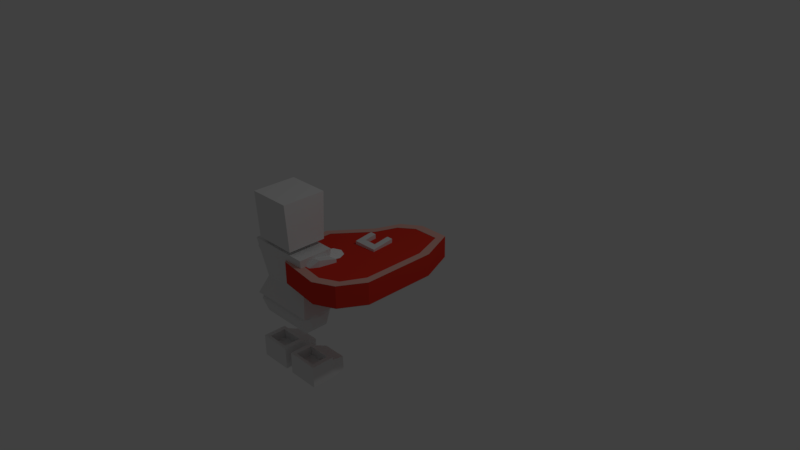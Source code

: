 # Source: untitled.blend  (saved by Blender 2.77.0; exported with 4.5.12 LTS)
import bpy
from mathutils import Matrix  # noqa: F401  (used for matrix-valued properties, if any)

bpy.ops.wm.read_factory_settings(use_empty=True)
scene = bpy.context.scene
scene.name = 'Scene'

# ---- collections
col_collection_1 = bpy.data.collections.new('Collection 1'); scene.collection.children.link(col_collection_1)

# ---- materials (node trees are filled in below, after node groups)
mat_none = bpy.data.materials.new('None')
mat_none.alpha_threshold = 0.0
mat_none.use_transparent_shadow = False
mat_none.specular_color = (0.8, 0.8, 0.8)
mat_none.roughness = 0.5
mat_none.specular_intensity = 1.0
mat_meat = bpy.data.materials.new('meat')
mat_meat.alpha_threshold = 0.0
mat_meat.use_transparent_shadow = False
mat_meat.diffuse_color = (0.8, 0.04125, 0.02366, 1.0)
mat_meat.roughness = 0.5
mat_meat.line_color = (0.0, 0.0, 0.0, 1.0)
mat_bone = bpy.data.materials.new('bone')
mat_bone.alpha_threshold = 0.0
mat_bone.use_transparent_shadow = False
mat_bone.diffuse_color = (1.0, 1.0, 1.0, 1.0)
mat_bone.roughness = 0.5
mat_fat = bpy.data.materials.new('fat')
mat_fat.alpha_threshold = 0.0
mat_fat.use_transparent_shadow = False
mat_fat.diffuse_color = (0.8, 0.4401, 0.3775, 1.0)
mat_fat.roughness = 0.5

# ---- material node trees

# ---- world
world_world = bpy.data.worlds.new('World'); scene.world = world_world
world_world.color = (0.05088, 0.05088, 0.05088)
world_world.use_sun_shadow = False
world_world.sun_shadow_jitter_overblur = 0.0
world_world.cycles.sampling_method = 'MANUAL'
world_world.light_settings.ao_factor = 0.4

# ---- cameras
cam_camera = bpy.data.cameras.new('Camera')
cam_camera.clip_end = 100.0
cam_camera.lens = 35.0
cam_camera.sensor_width = 32.0
cam_camera.sensor_height = 18.0
cam_camera.ortho_scale = 7.314
cam_camera.dof.focus_distance = 0.0
cam_camera.dof.aperture_fstop = 128.0

# ---- lights
light_lamp = bpy.data.lights.new('Lamp', 'POINT')
light_lamp.transmission_factor = 0.0
light_lamp.cutoff_distance = 30.0
light_lamp.energy = 100.0
light_lamp.shadow_buffer_clip_start = 1.001
light_lamp.shadow_soft_size = 0.1
light_lamp.shadow_maximum_resolution = 0.006
light_lamp.use_absolute_resolution = True

# ---- meshes
me_base_mesh_042 = bpy.data.meshes.new('base_Mesh.042')
me_base_mesh_042.from_pydata([(-0.09258, -0.5927, 0.7085), (-0.09258, -0.5294, 0.786), (-0.06531, -0.5927, 0.8635), (-0.1634, -0.5927, 1.114), (-0.09258, -0.5294, 0.941), (-0.1634, -0.4599, 0.9886), (-0.09258, -0.5927, 1.019), (-0.1634, -0.4599, 0.9886), (-0.09258, -0.5294, 0.786), (-0.1634, -0.4599, 0.7384), (-0.09258, -0.5294, 0.941), (-0.1634, -0.8209, 1.027), (-0.09258, -0.5927, 1.019), (-0.1634, -0.5927, 1.114), (-0.09258, -0.733, 0.9647), (-0.1634, -0.8209, 0.7001), (-0.09258, -0.733, 0.9647), (-0.1634, -0.8209, 1.027), (-0.09258, -0.733, 0.7623), (-0.1634, -0.5927, 0.6132), (-0.09258, -0.733, 0.7623), (-0.1634, -0.8209, 0.7001), (-0.09258, -0.5927, 0.7085), (-0.9589, -0.4599, 0.7384), (-0.1634, -0.5927, 0.6132), (-0.9589, -0.5927, 0.6132), (-0.1634, -0.4599, 0.7384), (-0.9589, -0.4599, 0.9886), (-0.1634, -0.4599, 0.7384), (-0.9589, -0.4599, 0.7384), (-0.1634, -0.4599, 0.9886), (-0.9589, -0.5927, 1.114), (-0.1634, -0.4599, 0.9886), (-0.9589, -0.4599, 0.9886), (-0.1634, -0.5927, 1.114), (-0.9589, -0.8209, 1.027), (-0.1634, -0.5927, 1.114), (-0.9589, -0.5927, 1.114), (-0.1634, -0.8209, 1.027), (-0.9589, -0.8209, 0.7001), (-0.1634, -0.8209, 1.027), (-0.9589, -0.8209, 1.027), (-0.1634, -0.8209, 0.7001), (-0.9589, -0.5927, 0.6132), (-0.1634, -0.8209, 0.7001), (-0.9589, -0.8209, 0.7001), (-0.1634, -0.5927, 0.6132), (-1.03, -0.5294, 0.786), (-0.9589, -0.5927, 0.6132), (-1.03, -0.5927, 0.7085), (-0.9589, -0.4599, 0.7384), (-1.03, -0.5294, 0.941), (-0.9589, -0.4599, 0.7384), (-1.03, -0.5294, 0.786), (-0.9589, -0.4599, 0.9886), (-1.03, -0.5927, 1.019), (-0.9589, -0.4599, 0.9886), (-1.03, -0.5294, 0.941), (-0.9589, -0.5927, 1.114), (-1.03, -0.733, 0.9647), (-0.9589, -0.5927, 1.114), (-1.03, -0.5927, 1.019), (-0.9589, -0.8209, 1.027), (-1.03, -0.733, 0.7623), (-0.9589, -0.8209, 1.027), (-1.03, -0.733, 0.9647), (-0.9589, -0.8209, 0.7001), (-1.03, -0.5927, 0.7085), (-0.9589, -0.8209, 0.7001), (-1.03, -0.733, 0.7623), (-0.9589, -0.5927, 0.6132), (-0.09258, -0.5294, 0.786), (-0.09258, -0.5294, 0.941), (-0.06531, -0.5927, 0.8635), (-0.1634, -0.4599, 0.7384), (-0.09258, -0.5927, 0.7085), (-0.1634, -0.5927, 0.6132), (-0.09258, -0.5294, 0.786), (-1.057, -0.5927, 0.8635), (-1.03, -0.5927, 0.7085), (-1.03, -0.733, 0.7623), (-0.09258, -0.5294, 0.941), (-0.09258, -0.5927, 1.019), (-0.06531, -0.5927, 0.8635), (-1.057, -0.5927, 0.8635), (-1.03, -0.733, 0.7623), (-1.03, -0.733, 0.9647), (-0.09258, -0.5927, 1.019), (-0.09258, -0.733, 0.9647), (-0.06531, -0.5927, 0.8635), (-1.057, -0.5927, 0.8635), (-1.03, -0.733, 0.9647), (-1.03, -0.5927, 1.019), (-0.09258, -0.733, 0.9647), (-0.09258, -0.733, 0.7623), (-0.06531, -0.5927, 0.8635), (-1.057, -0.5927, 0.8635), (-1.03, -0.5927, 1.019), (-1.03, -0.5294, 0.941), (-0.09258, -0.733, 0.7623), (-0.09258, -0.5927, 0.7085), (-0.06531, -0.5927, 0.8635), (-1.057, -0.5927, 0.8635), (-1.03, -0.5294, 0.941), (-1.03, -0.5294, 0.786), (-1.057, -0.5927, 0.8635), (-1.03, -0.5294, 0.786), (-1.03, -0.5927, 0.7085), (-0.1707, -1.445, 0.4607), (-0.3358, -1.583, 0.4515), (-0.3358, -1.445, 0.4607), (-0.1707, -1.583, 0.4515), (-0.09726, -1.39, 0.5066), (-0.3358, -1.445, 0.4607), (-0.4459, -1.39, 0.5066), (-0.1707, -1.445, 0.4607), (-0.03762, -1.307, 0.7222), (-0.501, -1.271, 0.7222), (-0.03762, -1.271, 0.7222), (-0.501, -1.307, 0.7222), (-0.03762, -1.307, 0.7222), (-0.03762, -1.583, 1.052), (-0.03762, -1.583, 0.7222), (-0.03762, -1.271, 1.052), (-0.03762, -1.271, 0.7222), (-0.03762, -1.583, 1.052), (-0.501, -1.583, 1.052), (-0.03762, -1.583, 0.7222), (-0.501, -1.583, 0.7222), (-0.09726, -1.583, 0.5066), (-0.4459, -1.583, 0.5066), (-0.3358, -1.583, 0.4515), (-0.1707, -1.583, 0.4515), (-0.09726, -1.39, 0.5066), (-0.03762, -1.583, 0.7222), (-0.09726, -1.583, 0.5066), (-0.03762, -1.307, 0.7222), (-0.3358, -1.445, 0.4607), (-0.4459, -1.583, 0.5066), (-0.4459, -1.39, 0.5066), (-0.3358, -1.583, 0.4515), (-0.501, -1.583, 1.052), (-0.501, -1.307, 0.7222), (-0.501, -1.583, 0.7222), (-0.501, -1.271, 1.052), (-0.501, -1.271, 0.7222), (-0.501, -1.583, 0.7222), (-0.4459, -1.39, 0.5066), (-0.4459, -1.583, 0.5066), (-0.501, -1.307, 0.7222), (-0.1707, -1.445, 0.4607), (-0.09726, -1.583, 0.5066), (-0.1707, -1.583, 0.4515), (-0.09726, -1.39, 0.5066), (-0.4352, -1.4, 1.006), (-0.1034, -1.272, 1.006), (-0.1034, -1.4, 1.006), (-0.4352, -1.272, 1.006), (-0.4352, -1.4, 0.7691), (-0.4352, -1.272, 1.006), (-0.4352, -1.4, 1.006), (-0.4352, -1.272, 0.7691), (-0.03762, -1.583, 1.052), (-0.501, -1.271, 1.052), (-0.501, -1.583, 1.052), (-0.03762, -1.271, 1.052), (-0.1034, -1.4, 1.006), (-0.4352, -1.4, 0.7691), (-0.4352, -1.4, 1.006), (-0.1034, -1.4, 0.7691), (-0.1034, -1.4, 1.006), (-0.1034, -1.272, 0.7691), (-0.1034, -1.4, 0.7691), (-0.1034, -1.272, 1.006), (-0.4352, -1.272, 0.7691), (-0.1034, -1.4, 0.7691), (-0.1034, -1.272, 0.7691), (-0.4352, -1.4, 0.7691), (-0.501, -1.307, 0.7222), (-0.09726, -1.39, 0.5066), (-0.4459, -1.39, 0.5066), (-0.03762, -1.307, 0.7222), (-0.1034, -1.272, 0.7691), (-0.501, -1.271, 0.7222), (-0.4352, -1.272, 0.7691), (-0.03762, -1.271, 0.7222), (-0.1034, -1.272, 1.006), (-0.03762, -1.271, 1.052), (-0.4352, -1.272, 1.006), (-0.501, -1.271, 1.052), (-0.4616, 0.2516, 0.9622), (-0.6615, 0.5176, 0.9622), (-0.6615, 0.2516, 0.9622), (-0.4616, 0.5176, 0.9622), (-0.07667, -0.5535, 1.102), (-1.046, -0.5535, 0.5888), (-0.07667, -0.5535, 0.5888), (-1.046, -0.5535, 1.102), (-1.012, 0.2659, 1.084), (-0.1114, 0.2659, 0.6072), (-1.012, 0.2659, 0.6072), (-0.1114, 0.2659, 1.084), (-0.6615, 0.2516, 0.9622), (-0.6615, 0.5176, 0.7623), (-0.6615, 0.2516, 0.7623), (-0.6615, 0.5176, 0.9622), (-0.4616, 0.2516, 0.9622), (-0.4616, 0.5176, 0.7623), (-0.4616, 0.5176, 0.9622), (-0.4616, 0.2516, 0.7623), (-0.6615, 0.2516, 0.7623), (-0.4616, 0.5176, 0.7623), (-0.4616, 0.2516, 0.7623), (-0.6615, 0.5176, 0.7623), (-0.6615, 0.5176, 0.7623), (-0.4616, 0.5176, 0.9622), (-0.4616, 0.5176, 0.7623), (-0.6615, 0.5176, 0.9622), (-0.1114, 0.2659, 0.6072), (-0.4116, -0.2865, 0.6049), (-1.012, 0.2659, 0.6072), (-0.1837, -0.2865, 0.6049), (-0.07667, -0.5535, 0.5888), (-1.046, -0.5535, 0.5888), (-0.9193, -0.2865, 0.6049), (-0.9193, -0.2857, 1.01), (-0.4123, -0.2857, 1.01), (-1.012, 0.2659, 1.084), (-0.1838, -0.2857, 1.01), (-0.1114, 0.2659, 1.084), (-0.1838, -0.2857, 1.01), (-0.1837, -0.2863, 0.7305), (-0.1114, 0.2659, 1.084), (-0.1837, -0.2865, 0.6049), (-0.1114, 0.2659, 0.6072), (-0.1838, -0.2857, 1.01), (-0.4123, -0.2857, 1.01), (-0.07667, -0.5535, 1.102), (-0.9193, -0.2857, 1.01), (-1.046, -0.5535, 1.102), (-0.1837, -0.2865, 0.6049), (-0.1837, -0.2863, 0.7305), (-0.07667, -0.5535, 0.5888), (-0.1838, -0.2857, 1.01), (-0.07667, -0.5535, 1.102), (-0.9193, -0.2865, 0.6049), (-0.9193, -0.286, 0.8843), (-1.012, 0.2659, 0.6072), (-0.9193, -0.2857, 1.01), (-1.012, 0.2659, 1.084), (-0.9193, -0.2857, 1.01), (-0.9193, -0.286, 0.8843), (-1.046, -0.5535, 1.102), (-0.9193, -0.2865, 0.6049), (-1.046, -0.5535, 0.5888), (-0.7878, -1.583, 0.4515), (-0.9529, -1.445, 0.4607), (-0.7878, -1.445, 0.4607), (-0.9529, -1.583, 0.4515), (-0.7878, -1.445, 0.4607), (-1.026, -1.39, 0.5066), (-0.6777, -1.39, 0.5066), (-0.9529, -1.445, 0.4607), (-0.6226, -1.271, 0.7222), (-1.086, -1.307, 0.7222), (-1.086, -1.271, 0.7222), (-0.6226, -1.307, 0.7222), (-1.086, -1.583, 1.052), (-1.086, -1.307, 0.7222), (-1.086, -1.583, 0.7222), (-1.086, -1.271, 1.052), (-1.086, -1.271, 0.7222), (-1.086, -1.583, 0.7222), (-1.026, -1.39, 0.5066), (-1.026, -1.583, 0.5066), (-1.086, -1.307, 0.7222), (-0.6777, -1.583, 0.5066), (-0.7878, -1.445, 0.4607), (-0.6777, -1.39, 0.5066), (-0.7878, -1.583, 0.4515), (-0.6226, -1.307, 0.7222), (-0.6226, -1.583, 1.052), (-0.6226, -1.583, 0.7222), (-0.6226, -1.271, 1.052), (-0.6226, -1.271, 0.7222), (-0.9529, -1.583, 0.4515), (-0.7878, -1.583, 0.4515), (-1.026, -1.583, 0.5066), (-0.6777, -1.583, 0.5066), (-0.6226, -1.583, 0.7222), (-1.086, -1.583, 0.7222), (-0.6226, -1.583, 1.052), (-1.086, -1.583, 1.052), (-0.6777, -1.39, 0.5066), (-0.6226, -1.583, 0.7222), (-0.6777, -1.583, 0.5066), (-0.6226, -1.307, 0.7222), (-1.026, -1.583, 0.5066), (-0.9529, -1.445, 0.4607), (-0.9529, -1.583, 0.4515), (-1.026, -1.39, 0.5066), (-1.02, -1.272, 1.006), (-0.6884, -1.4, 1.006), (-1.02, -1.4, 1.006), (-0.6884, -1.272, 1.006), (-0.6884, -1.272, 1.006), (-0.6884, -1.4, 0.7691), (-0.6884, -1.4, 1.006), (-0.6884, -1.272, 0.7691), (-0.6226, -1.271, 1.052), (-1.086, -1.583, 1.052), (-0.6226, -1.583, 1.052), (-1.086, -1.271, 1.052), (-0.6884, -1.4, 0.7691), (-1.02, -1.4, 1.006), (-0.6884, -1.4, 1.006), (-1.02, -1.4, 0.7691), (-1.02, -1.272, 0.7691), (-1.02, -1.4, 1.006), (-1.02, -1.4, 0.7691), (-1.02, -1.272, 1.006), (-1.02, -1.4, 0.7691), (-0.6884, -1.272, 0.7691), (-1.02, -1.272, 0.7691), (-0.6884, -1.4, 0.7691), (-1.026, -1.39, 0.5066), (-0.6226, -1.307, 0.7222), (-0.6777, -1.39, 0.5066), (-1.086, -1.307, 0.7222), (-0.6884, -1.272, 1.006), (-0.6226, -1.271, 1.052), (-0.6884, -1.272, 0.7691), (-1.086, -1.271, 1.052), (-1.02, -1.272, 1.006), (-1.086, -1.271, 0.7222), (-1.02, -1.272, 0.7691), (-0.6226, -1.271, 0.7222), (-0.8615, 0.9818, 1.154), (-0.2616, 0.3394, 1.119), (-0.2616, 0.9818, 1.154), (-0.8615, 0.3394, 1.119), (-0.8615, 0.9818, 0.5539), (-0.2616, 0.3394, 0.5883), (-0.8615, 0.3394, 0.5883), (-0.2616, 0.9818, 0.5539), (-0.7174, 0.3602, 0.6871), (-0.4058, 0.1708, 0.6871), (-0.7174, 0.1708, 0.6871), (-0.4058, 0.3602, 0.6871), (-0.7174, 0.3602, 1.01), (-0.4058, 0.1708, 1.01), (-0.4058, 0.3602, 1.01), (-0.7174, 0.1708, 1.01), (-0.2616, 0.3394, 0.5883), (-0.2616, 0.9818, 1.154), (-0.2616, 0.3394, 1.119), (-0.2616, 0.9818, 0.5539), (-0.2616, 0.9818, 0.5539), (-0.8615, 0.9818, 1.154), (-0.2616, 0.9818, 1.154), (-0.8615, 0.9818, 0.5539), (-0.8615, 0.9818, 0.5539), (-0.8615, 0.3394, 1.119), (-0.8615, 0.9818, 1.154), (-0.8615, 0.3394, 0.5883), (-0.8615, 0.3394, 0.5883), (-0.2616, 0.3394, 1.119), (-0.8615, 0.3394, 1.119), (-0.2616, 0.3394, 0.5883), (-0.7174, 0.1708, 1.01), (-0.7174, 0.3602, 0.6871), (-0.7174, 0.1708, 0.6871), (-0.7174, 0.3602, 1.01), (-0.4058, 0.1708, 0.6871), (-0.4058, 0.3602, 1.01), (-0.4058, 0.1708, 1.01), (-0.4058, 0.3602, 0.6871), (-0.9833, -0.1719, 0.8949), (-1.171, -0.01688, 0.6267), (-0.954, -0.0205, 0.6438), (-1.2, -0.1683, 0.8778), (-0.9228, 0.23, 0.8689), (-0.93, 0.1921, 0.9529), (-0.9303, 0.18, 0.7361), (-0.9833, -0.1719, 0.8949), (-0.9534, 0.06007, 1.002), (-0.954, -0.0205, 0.6438), (-0.8156, 0.1624, 0.904), (-0.9755, 0.06244, 0.904), (-0.8156, 0.06245, 0.904), (-0.9755, 0.1624, 0.904), (-0.8156, 0.1624, 0.804), (-0.9755, 0.1624, 0.904), (-0.8156, 0.1624, 0.904), (-0.9755, 0.1624, 0.8041), (-0.8156, 0.06245, 0.8041), (-0.9755, 0.1624, 0.8041), (-0.8156, 0.1624, 0.804), (-0.9755, 0.06244, 0.8041), (-0.8156, 0.06245, 0.904), (-0.9755, 0.06244, 0.8041), (-0.8156, 0.06245, 0.8041), (-0.9755, 0.06244, 0.904), (-0.8156, 0.06245, 0.904), (-0.8156, 0.1624, 0.804), (-0.8156, 0.1624, 0.904), (-0.8156, 0.06245, 0.8041), (-1.068, 0.1944, 0.942), (-0.9534, 0.06007, 1.002), (-0.93, 0.1921, 0.9529), (-1.14, 0.06319, 0.987), (-1.117, 0.1831, 0.7213), (-0.9228, 0.23, 0.8689), (-0.9303, 0.18, 0.7361), (-1.061, 0.2323, 0.858), (-0.9534, 0.06007, 1.002), (-1.2, -0.1683, 0.8778), (-0.9833, -0.1719, 0.8949), (-1.14, 0.06319, 0.987), (-0.9228, 0.23, 0.8689), (-1.068, 0.1944, 0.942), (-0.93, 0.1921, 0.9529), (-1.061, 0.2323, 0.858), (-0.954, -0.0205, 0.6438), (-1.117, 0.1831, 0.7213), (-0.9303, 0.18, 0.7361), (-1.171, -0.01688, 0.6267), (-1.2, -0.1683, 0.8778), (-1.117, 0.1831, 0.7213), (-1.171, -0.01688, 0.6267), (-1.14, 0.06319, 0.987), (-1.061, 0.2323, 0.858), (-1.068, 0.1944, 0.942), (-1.273, -0.6484, 0.4386), (-1.355, -0.6612, 0.471), (-1.352, -0.6362, 0.4386), (-1.277, -0.6734, 0.4709), (-1.295, -0.757, 0.4041), (-1.355, -0.6612, 0.471), (-1.277, -0.6734, 0.4709), (-1.372, -0.7424, 0.4061), (-1.38, -0.7925, 0.4708), (-1.295, -0.757, 0.4041), (-1.303, -0.8071, 0.4687), (-1.372, -0.7424, 0.4061), (-1.28, -0.6588, 0.2772), (-1.35, -0.596, 0.217), (-1.272, -0.6107, 0.215), (-1.357, -0.6442, 0.2792), (-1.117, -0.659, 0.3268), (-1.079, -0.4574, 0.3568), (-1.108, -0.5963, 0.2458), (-1.088, -0.5201, 0.4378), (-1.04, -0.6736, 0.3248), (-1.108, -0.5963, 0.2458), (-1.03, -0.6109, 0.2437), (-1.117, -0.659, 0.3268), (-1.34, -0.563, 0.3441), (-1.28, -0.6588, 0.2772), (-1.262, -0.5752, 0.344), (-1.357, -0.6442, 0.2792), (-1.088, -0.5201, 0.4378), (-1.04, -0.6736, 0.3248), (-1.011, -0.5348, 0.4358), (-1.117, -0.659, 0.3268), (-1.283, -0.6839, 0.3095), (-1.344, -0.588, 0.3764), (-1.266, -0.6002, 0.3764), (-1.361, -0.6692, 0.3115), (-1.352, -0.6362, 0.4386), (-1.291, -0.732, 0.3717), (-1.273, -0.6484, 0.4386), (-1.369, -0.7174, 0.3737), (-1.369, -0.7174, 0.3737), (-1.283, -0.6839, 0.3095), (-1.291, -0.732, 0.3717), (-1.361, -0.6692, 0.3115), (-1.34, -0.563, 0.3441), (-1.266, -0.6002, 0.3764), (-1.344, -0.588, 0.3764), (-1.262, -0.5752, 0.344), (-1.363, -0.7113, 0.5357), (-1.372, -0.7424, 0.4061), (-1.38, -0.7925, 0.4708), (-1.355, -0.6612, 0.471), (-1.326, -0.5344, 0.677), (-1.311, -0.4362, 0.5501), (-1.352, -0.6362, 0.4386), (-1.344, -0.588, 0.3764), (-1.361, -0.6692, 0.3115), (-1.369, -0.7174, 0.3737), (-1.34, -0.563, 0.3441), (-1.296, -0.3379, 0.4232), (-1.35, -0.596, 0.217), (-1.357, -0.6442, 0.2792), (-1.291, -0.732, 0.3717), (-1.283, -0.6839, 0.3095), (-1.273, -0.6484, 0.4386), (-1.266, -0.6002, 0.3764), (-1.28, -0.6588, 0.2772), (-1.272, -0.6107, 0.215), (-1.262, -0.5752, 0.344), (-1.234, -0.4281, 0.3608), (-1.241, -0.4763, 0.423), (-1.264, -0.6246, 0.6146), (-1.277, -0.6734, 0.4709), (-1.285, -0.7235, 0.5356), (-1.295, -0.757, 0.4041), (-1.303, -0.8071, 0.4687), (-1.326, -0.5344, 0.677), (-1.016, -0.5929, 0.6689), (-1.311, -0.4362, 0.5501), (-0.9852, -0.3965, 0.4151), (-1.296, -0.3379, 0.4232), (-1.272, -0.6107, 0.215), (-1.35, -0.596, 0.217), (-1.234, -0.4281, 0.3608), (-1.296, -0.3379, 0.4232), (-0.9852, -0.3965, 0.4151), (-1.079, -0.4574, 0.3568), (-1.03, -0.6109, 0.2437), (-1.108, -0.5963, 0.2458), (-1.04, -0.6736, 0.3248), (-1.03, -0.6109, 0.2437), (-1.011, -0.5348, 0.4358), (-0.9852, -0.3965, 0.4151), (-1.016, -0.5929, 0.6689), (-1.031, -0.6684, 0.6085), (-1.031, -0.6684, 0.6085), (-1.016, -0.5929, 0.6689), (-1.264, -0.6246, 0.6146), (-1.326, -0.5344, 0.677), (-1.363, -0.7113, 0.5357), (-1.285, -0.7235, 0.5356), (-1.303, -0.8071, 0.4687), (-1.38, -0.7925, 0.4708), (-1.011, -0.5348, 0.4358), (-1.031, -0.6684, 0.6085), (-1.088, -0.5201, 0.4378), (-1.264, -0.6246, 0.6146), (-1.241, -0.4763, 0.423), (-1.234, -0.4281, 0.3608), (-1.079, -0.4574, 0.3568), (0.0479, 0.1933, 0.651), (-0.1399, -0.1149, 0.6832), (-0.1692, 0.1773, 0.6582), (0.07723, -0.09887, 0.6761), (-0.1931, 0.05211, 1.012), (-0.2004, 0.1423, 0.9932), (-0.1928, 0.2204, 0.8746), (-0.1399, -0.1149, 0.6832), (-0.1692, 0.1773, 0.6582), (-0.1698, -0.06499, 0.9337), (-0.1476, 0.01548, 0.8782), (-0.3076, 0.07423, 0.9591), (-0.3076, 0.01548, 0.8782), (-0.1476, 0.07423, 0.9591), (-0.1476, 0.07423, 0.9591), (-0.3076, 0.1551, 0.9004), (-0.3076, 0.07423, 0.9591), (-0.1476, 0.1551, 0.9003), (-0.1476, 0.1551, 0.9003), (-0.3076, 0.09637, 0.8195), (-0.3076, 0.1551, 0.9004), (-0.1476, 0.09637, 0.8195), (-0.1476, 0.09637, 0.8195), (-0.3076, 0.01548, 0.8782), (-0.3076, 0.09637, 0.8195), (-0.1476, 0.01548, 0.8782), (-0.3076, 0.1551, 0.9004), (-0.3076, 0.01548, 0.8782), (-0.3076, 0.07423, 0.9591), (-0.3076, 0.09637, 0.8195), (-0.1698, -0.06499, 0.9337), (-0.05507, 0.0623, 1.007), (-0.1931, 0.05211, 1.012), (0.01729, -0.05117, 0.9275), (-0.2004, 0.1423, 0.9932), (-0.00577, 0.2342, 0.8685), (-0.1928, 0.2204, 0.8746), (-0.06235, 0.1525, 0.9886), (0.07723, -0.09887, 0.6761), (-0.1698, -0.06499, 0.9337), (-0.1399, -0.1149, 0.6832), (0.01729, -0.05117, 0.9275), (-0.05507, 0.0623, 1.007), (-0.2004, 0.1423, 0.9932), (-0.1931, 0.05211, 1.012), (-0.06235, 0.1525, 0.9886), (-0.00577, 0.2342, 0.8685), (-0.1692, 0.1773, 0.6582), (-0.1928, 0.2204, 0.8746), (0.0479, 0.1933, 0.651), (-0.00577, 0.2342, 0.8685), (0.07723, -0.09887, 0.6761), (0.0479, 0.1933, 0.651), (0.01729, -0.05117, 0.9275), (-0.06235, 0.1525, 0.9886), (-0.05507, 0.0623, 1.007), (0.1407, -0.04034, -0.09881), (0.06477, 0.004687, -0.08694), (0.1432, 0.000582, -0.09608), (0.06231, -0.03624, -0.08966), (0.1407, -0.04034, -0.09881), (0.0545, -0.02858, -0.1976), (0.06231, -0.03624, -0.08966), (0.1332, -0.03291, -0.2036), (0.0545, -0.02858, -0.1976), (0.1282, -0.1148, -0.2091), (0.04958, -0.1104, -0.2031), (0.1332, -0.03291, -0.2036), (0.1475, 0.2063, -0.1877), (0.06414, 0.132, -0.1869), (0.06887, 0.2107, -0.1817), (0.1428, 0.1276, -0.1929), (-0.0714, 0.2026, 0.0659), (-0.09054, 0.1127, -0.1202), (-0.08438, 0.2153, -0.1133), (-0.07756, 0.1, 0.05908), (-0.08438, 0.2153, -0.1133), (-0.1692, 0.1171, -0.1142), (-0.163, 0.2196, -0.1073), (-0.09054, 0.1127, -0.1202), (0.06414, 0.132, -0.1869), (0.1504, 0.1202, -0.08812), (0.07196, 0.1243, -0.07897), (0.1428, 0.1276, -0.1929), (-0.1692, 0.1171, -0.1142), (-0.07756, 0.1, 0.05908), (-0.1562, 0.1044, 0.06508), (-0.09054, 0.1127, -0.1202), (0.1479, 0.07928, -0.09085), (0.06169, 0.09104, -0.1897), (0.0695, 0.08338, -0.0817), (0.1404, 0.08671, -0.1957), (0.05696, 0.01234, -0.1949), (0.1432, 0.000582, -0.09608), (0.06477, 0.004687, -0.08694), (0.1356, 0.008015, -0.2009), (0.06169, 0.09104, -0.1897), (0.1356, 0.008015, -0.2009), (0.05696, 0.01234, -0.1949), (0.1404, 0.08671, -0.1957), (0.0695, 0.08338, -0.0817), (0.1504, 0.1202, -0.08812), (0.1479, 0.07928, -0.09085), (0.07196, 0.1243, -0.07897), (0.06169, 0.09104, -0.1897), (0.06477, 0.004687, -0.08694), (0.0695, 0.08338, -0.0817), (0.05696, 0.01234, -0.1949), (0.05739, -0.1181, -0.09511), (0.0545, -0.02858, -0.1976), (0.04958, -0.1104, -0.2031), (0.06231, -0.03624, -0.08966), (0.06663, -0.1271, 0.03252), (0.0812, 0.1153, 0.04866), (0.07196, 0.1243, -0.07897), (0.08593, 0.1939, 0.0539), (0.06887, 0.2107, -0.1817), (0.06414, 0.132, -0.1869), (0.162, 0.02217, 0.1347), (0.1407, -0.04034, -0.09881), (0.1432, 0.000582, -0.09608), (0.1524, -0.1384, 0.124), (0.1358, -0.1222, -0.1043), (0.1332, -0.03291, -0.2036), (0.1282, -0.1148, -0.2091), (0.1428, 0.1276, -0.1929), (0.1475, 0.2063, -0.1877), (0.1504, 0.1202, -0.08812), (0.1717, 0.1827, 0.1454), (0.1479, 0.07928, -0.09085), (0.1404, 0.08671, -0.1957), (0.1356, 0.008015, -0.2009), (0.1717, 0.1827, 0.1454), (-0.143, 0.2, 0.1694), (0.162, 0.02217, 0.1347), (-0.1623, -0.1211, 0.148), (0.1524, -0.1384, 0.124), (0.06663, -0.1271, 0.03252), (-0.1623, -0.1211, 0.148), (-0.1694, -0.1141, 0.05053), (0.1524, -0.1384, 0.124), (0.1358, -0.1222, -0.1043), (0.05739, -0.1181, -0.09511), (0.04958, -0.1104, -0.2031), (0.1282, -0.1148, -0.2091), (-0.08438, 0.2153, -0.1133), (-0.163, 0.2196, -0.1073), (-0.0714, 0.2026, 0.0659), (-0.143, 0.2, 0.1694), (0.08593, 0.1939, 0.0539), (0.1717, 0.1827, 0.1454), (0.1475, 0.2063, -0.1877), (0.06887, 0.2107, -0.1817), (-0.1694, -0.1141, 0.05053), (-0.1623, -0.1211, 0.148), (-0.1562, 0.1044, 0.06508), (-0.143, 0.2, 0.1694), (-0.163, 0.2196, -0.1073), (-0.1692, 0.1171, -0.1142), (-0.0714, 0.2026, 0.0659), (0.08593, 0.1939, 0.0539), (-0.07756, 0.1, 0.05908), (0.0812, 0.1153, 0.04866), (0.06663, -0.1271, 0.03252), (-0.1694, -0.1141, 0.05053), (-0.1562, 0.1044, 0.06508)], [], [(0, 1, 2), (3, 4, 5), (4, 3, 6), (7, 8, 9), (8, 7, 10), (11, 12, 13), (12, 11, 14), (15, 16, 17), (16, 15, 18), (19, 20, 21), (20, 19, 22), (23, 24, 25), (24, 23, 26), (27, 28, 29), (28, 27, 30), (31, 32, 33), (32, 31, 34), (35, 36, 37), (36, 35, 38), (39, 40, 41), (40, 39, 42), (43, 44, 45), (44, 43, 46), (47, 48, 49), (48, 47, 50), (51, 52, 53), (52, 51, 54), (55, 56, 57), (56, 55, 58), (59, 60, 61), (60, 59, 62), (63, 64, 65), (64, 63, 66), (67, 68, 69), (68, 67, 70), (71, 72, 73), (74, 75, 76), (75, 74, 77), (78, 79, 80), (81, 82, 83), (84, 85, 86), (87, 88, 89), (90, 91, 92), (93, 94, 95), (96, 97, 98), (99, 100, 101), (102, 103, 104), (105, 106, 107), (108, 109, 110), (109, 108, 111), (112, 113, 114), (113, 112, 115), (116, 117, 118), (117, 116, 119), (120, 121, 122), (121, 120, 123), (124, 123, 120), (125, 126, 127), (128, 127, 126), (127, 128, 129), (130, 129, 128), (131, 129, 130), (129, 131, 132), (133, 134, 135), (134, 133, 136), (137, 138, 139), (138, 137, 140), (141, 142, 143), (144, 142, 141), (142, 144, 145), (146, 147, 148), (147, 146, 149), (150, 151, 152), (151, 150, 153), (154, 155, 156), (155, 154, 157), (158, 159, 160), (159, 158, 161), (162, 163, 164), (163, 162, 165), (166, 167, 168), (167, 166, 169), (170, 171, 172), (171, 170, 173), (174, 175, 176), (175, 174, 177), (178, 179, 180), (179, 178, 181), (182, 183, 184), (183, 182, 185), (186, 185, 182), (185, 186, 187), (188, 187, 186), (187, 188, 189), (184, 189, 188), (189, 184, 183), (190, 191, 192), (191, 190, 193), (194, 195, 196), (195, 194, 197), (198, 199, 200), (199, 198, 201), (202, 203, 204), (203, 202, 205), (206, 207, 208), (207, 206, 209), (210, 211, 212), (211, 210, 213), (214, 215, 216), (215, 214, 217), (218, 219, 220), (221, 219, 218), (222, 219, 221), (223, 219, 222), (224, 219, 223), (219, 224, 220), (225, 226, 227), (228, 227, 226), (227, 228, 229), (230, 231, 232), (233, 232, 231), (232, 233, 234), (235, 236, 237), (238, 237, 236), (237, 238, 239), (240, 241, 242), (243, 242, 241), (242, 243, 244), (245, 246, 247), (248, 247, 246), (247, 248, 249), (250, 251, 252), (253, 252, 251), (252, 253, 254), (255, 256, 257), (256, 255, 258), (259, 260, 261), (260, 259, 262), (263, 264, 265), (264, 263, 266), (267, 268, 269), (270, 268, 267), (268, 270, 271), (272, 273, 274), (273, 272, 275), (276, 277, 278), (277, 276, 279), (280, 281, 282), (281, 280, 283), (284, 283, 280), (285, 286, 287), (288, 287, 286), (289, 287, 288), (287, 289, 290), (291, 290, 289), (290, 291, 292), (293, 294, 295), (294, 293, 296), (297, 298, 299), (298, 297, 300), (301, 302, 303), (302, 301, 304), (305, 306, 307), (306, 305, 308), (309, 310, 311), (310, 309, 312), (313, 314, 315), (314, 313, 316), (317, 318, 319), (318, 317, 320), (321, 322, 323), (322, 321, 324), (325, 326, 327), (326, 325, 328), (329, 330, 331), (330, 329, 332), (333, 332, 329), (332, 333, 334), (335, 334, 333), (334, 335, 336), (331, 336, 335), (336, 331, 330), (337, 338, 339), (338, 337, 340), (341, 342, 343), (342, 341, 344), (345, 346, 347), (346, 345, 348), (349, 350, 351), (350, 349, 352), (353, 354, 355), (354, 353, 356), (357, 358, 359), (358, 357, 360), (361, 362, 363), (362, 361, 364), (365, 366, 367), (366, 365, 368), (369, 370, 371), (370, 369, 372), (373, 374, 375), (374, 373, 376), (377, 378, 379), (378, 377, 380), (381, 382, 383), (384, 382, 385), (382, 384, 383), (386, 383, 384), (387, 388, 389), (388, 387, 390), (391, 392, 393), (392, 391, 394), (395, 396, 397), (396, 395, 398), (399, 400, 401), (400, 399, 402), (403, 404, 405), (404, 403, 406), (407, 408, 409), (408, 407, 410), (411, 412, 413), (412, 411, 414), (415, 416, 417), (416, 415, 418), (419, 420, 421), (420, 419, 422), (423, 424, 425), (424, 423, 426), (427, 428, 429), (430, 428, 427), (428, 430, 431), (432, 431, 430), (433, 434, 435), (434, 433, 436), (437, 438, 439), (438, 437, 440), (441, 442, 443), (442, 441, 444), (445, 446, 447), (446, 445, 448), (449, 450, 451), (450, 449, 452), (453, 454, 455), (454, 453, 456), (457, 458, 459), (458, 457, 460), (461, 462, 463), (462, 461, 464), (465, 466, 467), (466, 465, 468), (469, 470, 471), (470, 469, 472), (473, 474, 475), (474, 473, 476), (477, 478, 479), (478, 477, 480), (481, 482, 483), (482, 481, 484), (485, 484, 481), (486, 484, 485), (484, 486, 487), (488, 487, 486), (489, 487, 488), (487, 489, 490), (488, 486, 491), (492, 491, 486), (493, 491, 492), (491, 493, 494), (495, 496, 497), (498, 497, 496), (499, 500, 501), (502, 501, 500), (503, 501, 502), (501, 503, 498), (498, 503, 497), (504, 497, 503), (497, 504, 505), (506, 505, 504), (505, 506, 507), (508, 507, 506), (509, 510, 511), (512, 511, 510), (511, 512, 513), (514, 515, 516), (517, 516, 515), (518, 516, 517), (516, 518, 519), (520, 519, 518), (519, 520, 521), (522, 523, 524), (525, 524, 523), (526, 524, 525), (524, 526, 527), (528, 529, 530), (531, 530, 529), (532, 530, 531), (530, 532, 533), (533, 532, 534), (535, 534, 532), (536, 537, 538), (539, 538, 537), (540, 538, 539), (541, 538, 540), (538, 541, 542), (543, 544, 545), (544, 543, 546), (547, 548, 549), (550, 549, 551), (549, 550, 547), (552, 547, 550), (553, 554, 555), (554, 553, 556), (557, 558, 559), (558, 557, 560), (561, 562, 563), (562, 561, 564), (565, 566, 567), (566, 565, 568), (569, 570, 571), (570, 569, 572), (573, 574, 575), (574, 573, 576), (577, 578, 579), (578, 577, 580), (581, 582, 583), (582, 581, 584), (585, 586, 587), (586, 585, 588), (589, 590, 591), (590, 589, 592), (593, 594, 595), (594, 593, 596), (597, 596, 593), (596, 597, 598), (599, 600, 601), (600, 599, 602), (603, 604, 605), (604, 603, 606), (607, 608, 609), (608, 607, 610), (611, 612, 613), (612, 611, 614), (615, 616, 617), (616, 615, 618), (619, 620, 621), (620, 619, 622), (623, 624, 625), (624, 623, 626), (627, 628, 629), (628, 627, 630), (631, 632, 633), (632, 631, 634), (635, 636, 637), (636, 635, 638), (639, 640, 641), (640, 639, 642), (643, 644, 645), (644, 643, 646), (647, 648, 649), (648, 647, 650), (651, 652, 653), (652, 651, 654), (655, 654, 651), (654, 655, 648), (656, 648, 655), (648, 656, 649), (649, 656, 657), (658, 657, 656), (659, 657, 658), (657, 659, 660), (661, 662, 663), (664, 662, 661), (665, 662, 664), (662, 665, 666), (667, 666, 665), (668, 669, 670), (671, 670, 669), (661, 670, 671), (670, 661, 672), (663, 672, 661), (672, 663, 673), (674, 673, 663), (675, 676, 677), (678, 677, 676), (677, 678, 679), (680, 681, 682), (681, 680, 683), (683, 680, 684), (685, 684, 680), (686, 684, 685), (684, 686, 687), (688, 689, 690), (691, 690, 689), (690, 691, 692), (693, 692, 691), (694, 692, 693), (692, 694, 695), (696, 697, 698), (699, 698, 697), (700, 698, 699), (698, 700, 701), (702, 703, 704), (705, 704, 703), (706, 704, 705), (707, 704, 706), (704, 707, 708)])
me_base_mesh_042.polygons.foreach_set('use_smooth', [True] * 406)
_k = set([(3, 4), (11, 12), (19, 20), (47, 48), (55, 56), (59, 60), (67, 68), (74, 75), (137, 138), (150, 151), (182, 183), (182, 185), (183, 184), (184, 189), (185, 186), (186, 187), (187, 188), (188, 189), (219, 221), (219, 224), (252, 253), (276, 277), (297, 298), (329, 330), (331, 336), (332, 333), (334, 335), (382, 383), (382, 384), (383, 384), (427, 428), (428, 430), (547, 549), (547, 550), (549, 550), (593, 594), (593, 596), (596, 597)])
me_base_mesh_042.attributes.new('sharp_edge', 'BOOLEAN', 'EDGE').data.foreach_set('value', [ (min(e.vertices), max(e.vertices)) in _k for e in me_base_mesh_042.edges])
_uv = me_base_mesh_042.uv_layers.new(name='UVMap')
_uv.uv.foreach_set('vector', [0.555, 0.5105, 0.5275, 0.5995, 0.5, 0.5105, 0.5888, 0.5553, 0.5275, 0.6221, 0.5444, 0.5553, 0.5275, 0.6221, 0.5888, 0.5553, 0.555, 0.6221, 0.5444, 0.5553, 0.4725, 0.6221, 0.4556, 0.5553, 0.4725, 0.6221, 0.5444, 0.5553, 0.5275, 0.6221, 0.4556, 0.5553, 0.445, 0.6221, 0.4112, 0.5553, 0.445, 0.6221, 0.4556, 0.5553, 0.4725, 0.6221, 0.5444, 0.5553, 0.4725, 0.6221, 0.4556, 0.5553, 0.4725, 0.6221, 0.5444, 0.5553, 0.5275, 0.6221, 0.5888, 0.5553, 0.5275, 0.6221, 0.5444, 0.5553, 0.5275, 0.6221, 0.5888, 0.5553, 0.555, 0.6221, 0.4556, 0.4447, 0.4112, 0.5553, 0.4112, 0.4447, 0.4112, 0.5553, 0.4556, 0.4447, 0.4556, 0.5553, 0.5444, 0.4447, 0.4556, 0.5553, 0.4556, 0.4447, 0.4556, 0.5553, 0.5444, 0.4447, 0.5444, 0.5553, 0.5888, 0.4447, 0.5444, 0.5553, 0.5444, 0.4447, 0.5444, 0.5553, 0.5888, 0.4447, 0.5888, 0.5553, 0.4556, 0.4447, 0.4112, 0.5553, 0.4112, 0.4447, 0.4112, 0.5553, 0.4556, 0.4447, 0.4556, 0.5553, 0.5444, 0.4447, 0.4556, 0.5553, 0.4556, 0.4447, 0.4556, 0.5553, 0.5444, 0.4447, 0.5444, 0.5553, 0.5888, 0.4447, 0.5444, 0.5553, 0.5444, 0.4447, 0.5444, 0.5553, 0.5888, 0.4447, 0.5888, 0.5553, 0.4725, 0.3779, 0.4112, 0.4447, 0.445, 0.3779, 0.4112, 0.4447, 0.4725, 0.3779, 0.4556, 0.4447, 0.5275, 0.3779, 0.4556, 0.4447, 0.4725, 0.3779, 0.4556, 0.4447, 0.5275, 0.3779, 0.5444, 0.4447, 0.555, 0.3779, 0.5444, 0.4447, 0.5275, 0.3779, 0.5444, 0.4447, 0.555, 0.3779, 0.5888, 0.4447, 0.4725, 0.3779, 0.4112, 0.4447, 0.445, 0.3779, 0.4112, 0.4447, 0.4725, 0.3779, 0.4556, 0.4447, 0.5275, 0.3779, 0.4556, 0.4447, 0.4725, 0.3779, 0.4556, 0.4447, 0.5275, 0.3779, 0.5444, 0.4447, 0.555, 0.3779, 0.5444, 0.4447, 0.5275, 0.3779, 0.5444, 0.4447, 0.555, 0.3779, 0.5888, 0.4447, 0.5275, 0.5995, 0.4725, 0.5995, 0.5, 0.5105, 0.4556, 0.5553, 0.445, 0.6221, 0.4112, 0.5553, 0.445, 0.6221, 0.4556, 0.5553, 0.4725, 0.6221, 0.0, 1.0, 0.445, 0.5105, 0.4725, 0.4214, 0.4725, 0.5995, 0.445, 0.5105, 0.5, 0.5105, 0.5, 0.5105, 0.4725, 0.4214, 0.5275, 0.4214, 0.445, 0.5105, 0.4725, 0.4214, 0.5, 0.5105, 0.5, 0.5105, 0.5275, 0.4214, 0.555, 0.5105, 0.4725, 0.4214, 0.5275, 0.4214, 0.5, 0.5105, 0.5, 0.5105, 0.555, 0.5105, 0.5275, 0.5995, 0.5275, 0.4214, 0.555, 0.5105, 0.5, 0.5105, 0.5, 0.5105, 0.5275, 0.5995, 0.4725, 0.5995, 0.5, 0.5105, 0.4725, 0.5995, 0.445, 0.5105, 0.5546, 0.2829, 0.4382, 0.185, 0.4382, 0.2829, 0.4382, 0.185, 0.5546, 0.2829, 0.5546, 0.185, 0.6063, 0.3221, 0.4382, 0.2829, 0.3605, 0.3221, 0.4382, 0.2829, 0.6063, 0.3221, 0.5546, 0.2829, 0.6484, 0.3808, 0.3217, 0.4069, 0.6484, 0.4069, 0.3217, 0.4069, 0.6484, 0.3808, 0.3217, 0.3808, 0.3808, 0.5496, 0.185, 0.3462, 0.185, 0.5496, 0.185, 0.3462, 0.3808, 0.5496, 0.4069, 0.3462, 0.4069, 0.5496, 0.4069, 0.3462, 0.3808, 0.5496, 0.6484, 0.3462, 0.3217, 0.3462, 0.6484, 0.5496, 0.3217, 0.5496, 0.6484, 0.5496, 0.3217, 0.3462, 0.6484, 0.5496, 0.3217, 0.5496, 0.6063, 0.6824, 0.3605, 0.6824, 0.6063, 0.6824, 0.3217, 0.5496, 0.4382, 0.7163, 0.6063, 0.6824, 0.3605, 0.6824, 0.6063, 0.6824, 0.4382, 0.7163, 0.5546, 0.7163, 0.3221, 0.6824, 0.185, 0.5496, 0.185, 0.6824, 0.185, 0.5496, 0.3221, 0.6824, 0.3808, 0.5496, 0.4382, 0.2829, 0.3605, 0.185, 0.3605, 0.3221, 0.3605, 0.185, 0.4382, 0.2829, 0.4382, 0.185, 0.815, 0.3462, 0.6192, 0.5496, 0.815, 0.5496, 0.5931, 0.3462, 0.6192, 0.5496, 0.815, 0.3462, 0.6192, 0.5496, 0.5931, 0.3462, 0.5931, 0.5496, 0.815, 0.5496, 0.6779, 0.6824, 0.815, 0.6824, 0.6779, 0.6824, 0.815, 0.5496, 0.6192, 0.5496, 0.5546, 0.2829, 0.6063, 0.185, 0.5546, 0.185, 0.6063, 0.185, 0.5546, 0.2829, 0.6063, 0.3221, 0.3681, 0.3147, 0.602, 0.406, 0.602, 0.3147, 0.602, 0.406, 0.3681, 0.3147, 0.3681, 0.406, 0.3147, 0.5207, 0.406, 0.3751, 0.3147, 0.3751, 0.406, 0.3751, 0.3147, 0.5207, 0.406, 0.5207, 0.3516, 0.185, 0.6783, 0.4069, 0.6783, 0.185, 0.6783, 0.4069, 0.3516, 0.185, 0.3516, 0.4069, 0.398, 0.3751, 0.6319, 0.5207, 0.6319, 0.3751, 0.6319, 0.5207, 0.398, 0.3751, 0.398, 0.5207, 0.6853, 0.3751, 0.594, 0.5207, 0.6853, 0.5207, 0.594, 0.5207, 0.6853, 0.3751, 0.594, 0.3751, 0.6319, 0.406, 0.398, 0.3147, 0.398, 0.406, 0.398, 0.3147, 0.6319, 0.406, 0.0, 1.0, 0.6783, 0.5496, 0.3937, 0.6824, 0.6395, 0.6824, 0.3937, 0.6824, 0.6783, 0.5496, 0.3516, 0.5496, 0.398, 0.5207, 0.6783, 0.5496, 0.6319, 0.5207, 0.6783, 0.5496, 0.398, 0.5207, 0.3516, 0.5496, 0.398, 0.3751, 0.3516, 0.5496, 0.398, 0.5207, 0.3516, 0.5496, 0.398, 0.3751, 0.3516, 0.3462, 0.6319, 0.3751, 0.3516, 0.3462, 0.398, 0.3751, 0.3516, 0.3462, 0.6319, 0.3751, 0.6783, 0.3462, 0.6319, 0.5207, 0.6783, 0.3462, 0.6319, 0.3751, 0.6783, 0.3462, 0.6319, 0.5207, 0.6783, 0.5496, 0.4333, 0.4054, 0.5667, 0.5946, 0.5667, 0.4054, 0.5667, 0.5946, 0.4333, 0.4054, 0.0, 1.0, 0.003, 0.954, 0.0515, 0.954, 0.003, 0.954, 0.0515, 0.954, 0.003, 0.954, 0.0515, 0.954, 0.0498, 0.995, 0.0048, 0.995, 0.0498, 0.995, 0.0048, 0.995, 0.0498, 0.995, 0.0048, 0.995, 0.5667, 0.4054, 0.5667, 0.5946, 0.5667, 0.4054, 0.5667, 0.5946, 0.5667, 0.4054, 0.5667, 0.5946, 0.4333, 0.4054, 0.4333, 0.5946, 0.4333, 0.5946, 0.4333, 0.5946, 0.4333, 0.4054, 0.4333, 0.4054, 0.5667, 0.4054, 0.4333, 0.5946, 0.4333, 0.4054, 0.4333, 0.5946, 0.5667, 0.4054, 0.5667, 0.5946, 0.5667, 0.5946, 0.4333, 0.5946, 0.4333, 0.5946, 0.4333, 0.5946, 0.5667, 0.5946, 0.5667, 0.5946, 0.0363, 0.922, 0.3455, 0.353, 0.9637, 0.922, 0.1108, 0.353, 0.3455, 0.353, 0.0363, 0.922, 0.0005, 0.078, 0.3455, 0.353, 0.1108, 0.353, 0.9995, 0.078, 0.3455, 0.353, 0.0005, 0.078, 0.8685, 0.353, 0.3455, 0.353, 0.9995, 0.078, 0.3455, 0.353, 0.8685, 0.353, 0.9637, 0.922, 0.0452, 0.9674, 0.0198, 0.9674, 0.0498, 0.995, 0.0084, 0.9674, 0.0498, 0.995, 0.0198, 0.9674, 0.0498, 0.995, 0.0084, 0.9674, 0.0048, 0.995, 0.0084, 0.9674, 0.0084, 0.9674, 0.0048, 0.995, 0.0084, 0.9674, 0.0048, 0.995, 0.0084, 0.9674, 0.0048, 0.995, 0.0084, 0.9674, 0.0048, 0.995, 0.0138, 0.9933, 0.0253, 0.9933, 0.0085, 0.9799, 0.0506, 0.9933, 0.0085, 0.9799, 0.0253, 0.9933, 0.0085, 0.9799, 0.0506, 0.9933, 0.057, 0.9799, 0.0084, 0.9674, 0.0084, 0.9674, 0.003, 0.954, 0.0084, 0.9674, 0.003, 0.954, 0.0084, 0.9674, 0.003, 0.954, 0.0084, 0.9674, 0.003, 0.954, 0.9849, 0.0291, 0.9849, 0.0292, 0.9895, 0.0568, 0.9849, 0.0292, 0.9895, 0.0568, 0.9849, 0.0292, 0.9895, 0.0568, 0.9849, 0.0292, 0.9895, 0.0568, 0.9849, 0.0292, 0.9849, 0.0292, 0.9913, 0.0158, 0.9849, 0.0291, 0.9913, 0.0158, 0.9849, 0.0292, 0.9913, 0.0158, 0.9849, 0.0291, 0.9913, 0.0158, 0.4382, 0.185, 0.5546, 0.2829, 0.4382, 0.2829, 0.5546, 0.2829, 0.4382, 0.185, 0.5546, 0.185, 0.4382, 0.2829, 0.6063, 0.3221, 0.3605, 0.3221, 0.6063, 0.3221, 0.4382, 0.2829, 0.5546, 0.2829, 0.3217, 0.4069, 0.6484, 0.3808, 0.6484, 0.4069, 0.6484, 0.3808, 0.3217, 0.4069, 0.3217, 0.3808, 0.185, 0.3462, 0.3808, 0.5496, 0.185, 0.5496, 0.4069, 0.3462, 0.3808, 0.5496, 0.185, 0.3462, 0.3808, 0.5496, 0.4069, 0.3462, 0.4069, 0.5496, 0.185, 0.5496, 0.3221, 0.6824, 0.185, 0.6824, 0.3221, 0.6824, 0.185, 0.5496, 0.3808, 0.5496, 0.3605, 0.185, 0.4382, 0.2829, 0.3605, 0.3221, 0.4382, 0.2829, 0.3605, 0.185, 0.4382, 0.185, 0.6192, 0.5496, 0.815, 0.3462, 0.815, 0.5496, 0.815, 0.3462, 0.6192, 0.5496, 0.5931, 0.3462, 0.5931, 0.5496, 0.5931, 0.3462, 0.6192, 0.5496, 0.5546, 0.7163, 0.4382, 0.7163, 0.6063, 0.6824, 0.3605, 0.6824, 0.6063, 0.6824, 0.4382, 0.7163, 0.3217, 0.5496, 0.6063, 0.6824, 0.3605, 0.6824, 0.6063, 0.6824, 0.3217, 0.5496, 0.6484, 0.5496, 0.3217, 0.3462, 0.6484, 0.5496, 0.3217, 0.5496, 0.6484, 0.5496, 0.3217, 0.3462, 0.6484, 0.3462, 0.6779, 0.6824, 0.815, 0.5496, 0.815, 0.6824, 0.815, 0.5496, 0.6779, 0.6824, 0.6192, 0.5496, 0.6063, 0.185, 0.5546, 0.2829, 0.5546, 0.185, 0.5546, 0.2829, 0.6063, 0.185, 0.6063, 0.3221, 0.602, 0.406, 0.3681, 0.3147, 0.602, 0.3147, 0.3681, 0.3147, 0.602, 0.406, 0.3681, 0.406, 0.406, 0.3751, 0.3147, 0.5207, 0.3147, 0.3751, 0.3147, 0.5207, 0.406, 0.3751, 0.406, 0.5207, 0.6783, 0.4069, 0.3516, 0.185, 0.6783, 0.185, 0.3516, 0.185, 0.6783, 0.4069, 0.3516, 0.4069, 0.6319, 0.5207, 0.398, 0.3751, 0.6319, 0.3751, 0.398, 0.3751, 0.6319, 0.5207, 0.398, 0.5207, 0.594, 0.5207, 0.6853, 0.3751, 0.6853, 0.5207, 0.6853, 0.3751, 0.594, 0.5207, 0.594, 0.3751, 0.398, 0.3147, 0.6319, 0.406, 0.398, 0.406, 0.6319, 0.406, 0.398, 0.3147, 0.0, 1.0, 0.3937, 0.6824, 0.6783, 0.5496, 0.6395, 0.6824, 0.6783, 0.5496, 0.3937, 0.6824, 0.3516, 0.5496, 0.6319, 0.3751, 0.6783, 0.3462, 0.6319, 0.5207, 0.6783, 0.3462, 0.6319, 0.3751, 0.3516, 0.3462, 0.398, 0.3751, 0.3516, 0.3462, 0.6319, 0.3751, 0.3516, 0.3462, 0.398, 0.3751, 0.3516, 0.5496, 0.398, 0.5207, 0.3516, 0.5496, 0.398, 0.3751, 0.3516, 0.5496, 0.398, 0.5207, 0.6783, 0.5496, 0.6319, 0.5207, 0.6783, 0.5496, 0.398, 0.5207, 0.6783, 0.5496, 0.6319, 0.5207, 0.6783, 0.3462, 0.3027, 0.7194, 0.3253, 0.3718, 0.3027, 0.7194, 0.3253, 0.3718, 0.3027, 0.7194, 0.3253, 0.3718, 0.9286, 0.9944, 0.0714, 0.0298, 0.9286, 0.0298, 0.0714, 0.0298, 0.9286, 0.9944, 0.0714, 0.9944, 0.6097, 0.3831, 0.6097, 0.2806, 0.6097, 0.2806, 0.6097, 0.2806, 0.6097, 0.3831, 0.6097, 0.3831, 0.3976, 0.3831, 0.3976, 0.2806, 0.3976, 0.3831, 0.3976, 0.2806, 0.3976, 0.3831, 0.3976, 0.2806, 0.6747, 0.3718, 0.3027, 0.7194, 0.3253, 0.3718, 0.3027, 0.7194, 0.6747, 0.3718, 0.6973, 0.7194, 0.6973, 0.7194, 0.3027, 0.7194, 0.3027, 0.7194, 0.3027, 0.7194, 0.6973, 0.7194, 0.6973, 0.7194, 0.6973, 0.7194, 0.3253, 0.3718, 0.3027, 0.7194, 0.3253, 0.3718, 0.6973, 0.7194, 0.6747, 0.3718, 0.6747, 0.3718, 0.3253, 0.3718, 0.3253, 0.3718, 0.3253, 0.3718, 0.6747, 0.3718, 0.6747, 0.3718, 0.3976, 0.2806, 0.6097, 0.3831, 0.6097, 0.2806, 0.6097, 0.3831, 0.3976, 0.2806, 0.3976, 0.3831, 0.6097, 0.2806, 0.3976, 0.3831, 0.3976, 0.2806, 0.3976, 0.3831, 0.6097, 0.2806, 0.0, 1.0, 0.4127, 0.5168, 0.5612, 0.5355, 0.4078, 0.5355, 0.5612, 0.5355, 0.4127, 0.5168, 0.5661, 0.5168, 0.3764, 0.702, 0.3764, 0.7018, 0.3884, 0.6502, 0.4127, 0.5168, 0.3764, 0.7018, 0.3885, 0.6494, 0.3764, 0.7018, 0.4127, 0.5168, 0.3884, 0.6502, 0.4078, 0.5355, 0.3884, 0.6502, 0.4127, 0.5168, 0.2984, 0.6763, 0.4095, 0.6301, 0.2972, 0.6287, 0.4095, 0.6301, 0.2984, 0.6763, 0.0, 1.0, 0.3039, 0.6552, 0.4107, 0.6777, 0.2984, 0.6763, 0.4107, 0.6777, 0.3039, 0.6552, 0.4162, 0.6566, 0.3027, 0.6076, 0.4162, 0.6566, 0.3039, 0.6552, 0.4162, 0.6566, 0.3027, 0.6076, 0.415, 0.609, 0.2972, 0.6287, 0.415, 0.609, 0.3027, 0.6076, 0.415, 0.609, 0.2972, 0.6287, 0.4095, 0.6301, 0.2972, 0.6287, 0.3039, 0.6552, 0.2984, 0.6763, 0.3039, 0.6552, 0.2972, 0.6287, 0.3027, 0.6076, 0.4739, 0.7018, 0.3885, 0.6494, 0.3764, 0.7018, 0.3885, 0.6494, 0.4739, 0.7018, 0.5207, 0.6494, 0.5207, 0.6502, 0.3764, 0.702, 0.3884, 0.6502, 0.3764, 0.702, 0.5207, 0.6502, 0.4739, 0.702, 0.3885, 0.6494, 0.5661, 0.5168, 0.4127, 0.5168, 0.5661, 0.5168, 0.3885, 0.6494, 0.5207, 0.6494, 0.3764, 0.702, 0.4739, 0.7018, 0.3764, 0.7018, 0.4739, 0.7018, 0.3764, 0.702, 0.4739, 0.702, 0.4078, 0.5355, 0.5207, 0.6502, 0.3884, 0.6502, 0.5207, 0.6502, 0.4078, 0.5355, 0.5612, 0.5355, 0.5661, 0.5168, 0.5207, 0.6502, 0.5612, 0.5355, 0.5207, 0.6494, 0.5207, 0.6502, 0.5661, 0.5168, 0.5207, 0.6502, 0.5207, 0.6494, 0.4739, 0.702, 0.4739, 0.7018, 0.4739, 0.702, 0.5207, 0.6494, 0.4659, 0.5893, 0.429, 0.6785, 0.4659, 0.6785, 0.429, 0.6785, 0.4659, 0.5893, 0.429, 0.5893, 0.2928, 0.5893, 0.4131, 0.6785, 0.4167, 0.5893, 0.4131, 0.6785, 0.2928, 0.5893, 0.0, 1.0, 0.3552, 0.6785, 0.429, 0.5893, 0.3552, 0.5893, 0.429, 0.5893, 0.3552, 0.6785, 0.429, 0.6785, 0.5738, 0.5893, 0.6448, 0.6785, 0.6448, 0.5893, 0.6448, 0.6785, 0.5738, 0.5893, 0.5738, 0.6785, 0.6425, 0.5523, 0.4368, 0.6448, 0.6425, 0.6448, 0.4368, 0.6448, 0.6425, 0.5523, 0.4368, 0.5523, 0.5523, 0.3215, 0.6448, 0.4107, 0.6448, 0.3215, 0.6448, 0.4107, 0.5523, 0.3215, 0.5523, 0.4107, 0.5869, 0.6785, 0.7072, 0.5893, 0.5833, 0.5893, 0.7072, 0.5893, 0.5869, 0.6785, 0.7072, 0.6785, 0.4368, 0.4107, 0.6425, 0.3215, 0.4368, 0.3215, 0.6425, 0.3215, 0.4368, 0.4107, 0.6425, 0.4107, 0.2928, 0.5893, 0.4131, 0.6785, 0.4167, 0.5893, 0.4131, 0.6785, 0.2928, 0.5893, 0.2928, 0.6785, 0.5869, 0.6785, 0.7072, 0.5893, 0.5833, 0.5893, 0.7072, 0.5893, 0.5869, 0.6785, 0.7072, 0.6785, 0.4659, 0.6785, 0.5369, 0.5893, 0.4659, 0.5893, 0.5369, 0.5893, 0.4659, 0.6785, 0.5369, 0.6785, 0.5738, 0.6785, 0.5369, 0.5893, 0.5369, 0.6785, 0.5369, 0.5893, 0.5738, 0.6785, 0.5738, 0.5893, 0.5869, 0.3552, 0.7072, 0.429, 0.7072, 0.3552, 0.7072, 0.429, 0.5869, 0.3552, 0.5869, 0.429, 0.325, 0.3552, 0.5869, 0.429, 0.5869, 0.3552, 0.325, 0.5, 0.5869, 0.429, 0.325, 0.3552, 0.5869, 0.429, 0.325, 0.5, 0.5869, 0.4659, 0.5869, 0.5369, 0.5869, 0.4659, 0.325, 0.5, 0.7072, 0.5369, 0.5869, 0.4659, 0.5869, 0.5369, 0.5869, 0.4659, 0.7072, 0.5369, 0.7072, 0.4659, 0.5869, 0.5369, 0.325, 0.5, 0.5869, 0.5738, 0.325, 0.6448, 0.5869, 0.5738, 0.325, 0.5, 0.7072, 0.6448, 0.5869, 0.5738, 0.325, 0.6448, 0.5869, 0.5738, 0.7072, 0.6448, 0.7072, 0.5738, 0.2928, 0.4659, 0.2928, 0.5369, 0.4167, 0.4659, 0.4167, 0.5369, 0.4167, 0.4659, 0.2928, 0.5369, 0.2928, 0.5738, 0.2928, 0.6448, 0.4167, 0.5738, 0.5632, 0.6448, 0.4167, 0.5738, 0.2928, 0.6448, 0.5632, 0.5738, 0.4167, 0.5738, 0.5632, 0.6448, 0.4167, 0.5738, 0.5632, 0.5738, 0.4167, 0.5369, 0.4167, 0.5369, 0.5632, 0.5738, 0.4167, 0.4659, 0.5632, 0.3552, 0.4167, 0.4659, 0.5632, 0.5738, 0.4167, 0.4659, 0.5632, 0.3552, 0.4167, 0.429, 0.4167, 0.3552, 0.4167, 0.429, 0.5632, 0.3552, 0.4167, 0.429, 0.4167, 0.3552, 0.2928, 0.429, 0.2928, 0.3552, 0.2928, 0.429, 0.4167, 0.3552, 0.6448, 0.6785, 0.6448, 0.3215, 0.5, 0.6785, 0.3552, 0.3215, 0.5, 0.6785, 0.6448, 0.3215, 0.5, 0.6785, 0.3552, 0.3215, 0.3552, 0.6785, 0.2928, 0.5893, 0.2928, 0.6785, 0.5632, 0.5893, 0.675, 0.6785, 0.5632, 0.5893, 0.2928, 0.6785, 0.675, 0.3215, 0.5632, 0.5893, 0.675, 0.6785, 0.5632, 0.5893, 0.675, 0.3215, 0.5632, 0.4107, 0.3575, 0.3215, 0.5632, 0.4107, 0.675, 0.3215, 0.5632, 0.4107, 0.3575, 0.3215, 0.3575, 0.4107, 0.3575, 0.5523, 0.3575, 0.6448, 0.5632, 0.5523, 0.675, 0.6448, 0.5632, 0.5523, 0.3575, 0.6448, 0.675, 0.3552, 0.5632, 0.5523, 0.675, 0.6448, 0.5632, 0.5523, 0.675, 0.3552, 0.5632, 0.3552, 0.4368, 0.3215, 0.325, 0.3215, 0.4368, 0.5893, 0.325, 0.6785, 0.4368, 0.5893, 0.325, 0.3215, 0.5869, 0.6785, 0.4368, 0.5893, 0.325, 0.6785, 0.4368, 0.5893, 0.5869, 0.6785, 0.5833, 0.5893, 0.5833, 0.5893, 0.5869, 0.6785, 0.7072, 0.5893, 0.7072, 0.6785, 0.7072, 0.5893, 0.5869, 0.6785, 0.5523, 0.3215, 0.3552, 0.3215, 0.5523, 0.4107, 0.3552, 0.5893, 0.5523, 0.4107, 0.3552, 0.3215, 0.5738, 0.5893, 0.5523, 0.4107, 0.3552, 0.5893, 0.6448, 0.5893, 0.5523, 0.4107, 0.5738, 0.5893, 0.5523, 0.4107, 0.6448, 0.5893, 0.6448, 0.4107, 0.5612, 0.5355, 0.4127, 0.5168, 0.4078, 0.5355, 0.4127, 0.5168, 0.5612, 0.5355, 0.5661, 0.5168, 0.3764, 0.7018, 0.3764, 0.702, 0.3884, 0.6502, 0.4127, 0.5168, 0.3884, 0.6502, 0.4078, 0.5355, 0.3884, 0.6502, 0.4127, 0.5168, 0.3764, 0.7018, 0.3885, 0.6494, 0.3764, 0.7018, 0.4127, 0.5168, 0.4095, 0.6301, 0.2984, 0.6763, 0.2972, 0.6287, 0.2984, 0.6763, 0.4095, 0.6301, 0.0, 1.0, 0.4107, 0.6777, 0.3039, 0.6552, 0.2984, 0.6763, 0.3039, 0.6552, 0.4107, 0.6777, 0.4162, 0.6566, 0.4162, 0.6566, 0.3027, 0.6076, 0.3039, 0.6552, 0.3027, 0.6076, 0.4162, 0.6566, 0.415, 0.609, 0.415, 0.609, 0.2972, 0.6287, 0.3027, 0.6076, 0.2972, 0.6287, 0.415, 0.609, 0.4095, 0.6301, 0.3039, 0.6552, 0.2972, 0.6287, 0.2984, 0.6763, 0.2972, 0.6287, 0.3039, 0.6552, 0.3027, 0.6076, 0.3885, 0.6494, 0.4739, 0.7018, 0.3764, 0.7018, 0.4739, 0.7018, 0.3885, 0.6494, 0.5207, 0.6494, 0.3764, 0.702, 0.5207, 0.6502, 0.3884, 0.6502, 0.5207, 0.6502, 0.3764, 0.702, 0.4739, 0.702, 0.5661, 0.5168, 0.3885, 0.6494, 0.4127, 0.5168, 0.3885, 0.6494, 0.5661, 0.5168, 0.5207, 0.6494, 0.4739, 0.7018, 0.3764, 0.702, 0.3764, 0.7018, 0.3764, 0.702, 0.4739, 0.7018, 0.4739, 0.702, 0.5207, 0.6502, 0.4078, 0.5355, 0.3884, 0.6502, 0.4078, 0.5355, 0.5207, 0.6502, 0.5612, 0.5355, 0.5207, 0.6502, 0.5661, 0.5168, 0.5612, 0.5355, 0.5661, 0.5168, 0.5207, 0.6502, 0.5207, 0.6494, 0.4739, 0.702, 0.5207, 0.6494, 0.5207, 0.6502, 0.5207, 0.6494, 0.4739, 0.702, 0.4739, 0.7018, 0.429, 0.6785, 0.4659, 0.5893, 0.4659, 0.6785, 0.4659, 0.5893, 0.429, 0.6785, 0.429, 0.5893, 0.4131, 0.6785, 0.2928, 0.5893, 0.4167, 0.5893, 0.2928, 0.5893, 0.4131, 0.6785, 0.0, 1.0, 0.429, 0.5893, 0.3552, 0.6785, 0.3552, 0.5893, 0.3552, 0.6785, 0.429, 0.5893, 0.429, 0.6785, 0.6448, 0.6785, 0.5738, 0.5893, 0.6448, 0.5893, 0.5738, 0.5893, 0.6448, 0.6785, 0.5738, 0.6785, 0.4368, 0.6448, 0.6425, 0.5523, 0.6425, 0.6448, 0.6425, 0.5523, 0.4368, 0.6448, 0.4368, 0.5523, 0.6448, 0.4107, 0.5523, 0.3215, 0.6448, 0.3215, 0.5523, 0.3215, 0.6448, 0.4107, 0.5523, 0.4107, 0.7072, 0.5893, 0.5869, 0.6785, 0.5833, 0.5893, 0.5869, 0.6785, 0.7072, 0.5893, 0.7072, 0.6785, 0.6425, 0.3215, 0.4368, 0.4107, 0.4368, 0.3215, 0.4368, 0.4107, 0.6425, 0.3215, 0.6425, 0.4107, 0.4131, 0.6785, 0.2928, 0.5893, 0.4167, 0.5893, 0.2928, 0.5893, 0.4131, 0.6785, 0.2928, 0.6785, 0.7072, 0.5893, 0.5869, 0.6785, 0.5833, 0.5893, 0.5869, 0.6785, 0.7072, 0.5893, 0.7072, 0.6785, 0.5369, 0.5893, 0.4659, 0.6785, 0.4659, 0.5893, 0.4659, 0.6785, 0.5369, 0.5893, 0.5369, 0.6785, 0.5369, 0.5893, 0.5738, 0.6785, 0.5369, 0.6785, 0.5738, 0.6785, 0.5369, 0.5893, 0.5738, 0.5893, 0.2928, 0.5369, 0.4167, 0.4659, 0.4167, 0.5369, 0.4167, 0.4659, 0.2928, 0.5369, 0.2928, 0.4659, 0.4167, 0.3552, 0.2928, 0.429, 0.2928, 0.3552, 0.2928, 0.429, 0.4167, 0.3552, 0.4167, 0.429, 0.5632, 0.3552, 0.4167, 0.429, 0.4167, 0.3552, 0.4167, 0.429, 0.5632, 0.3552, 0.4167, 0.4659, 0.5632, 0.5738, 0.4167, 0.4659, 0.5632, 0.3552, 0.4167, 0.4659, 0.5632, 0.5738, 0.4167, 0.5369, 0.4167, 0.5369, 0.5632, 0.5738, 0.4167, 0.5738, 0.5632, 0.6448, 0.4167, 0.5738, 0.5632, 0.5738, 0.2928, 0.6448, 0.4167, 0.5738, 0.5632, 0.6448, 0.4167, 0.5738, 0.2928, 0.6448, 0.2928, 0.5738, 0.325, 0.5, 0.5869, 0.429, 0.5869, 0.4659, 0.325, 0.3552, 0.5869, 0.429, 0.325, 0.5, 0.5869, 0.3552, 0.5869, 0.429, 0.325, 0.3552, 0.5869, 0.429, 0.5869, 0.3552, 0.7072, 0.429, 0.7072, 0.3552, 0.7072, 0.429, 0.5869, 0.3552, 0.7072, 0.5738, 0.7072, 0.6448, 0.5869, 0.5738, 0.325, 0.6448, 0.5869, 0.5738, 0.7072, 0.6448, 0.325, 0.5, 0.5869, 0.5738, 0.325, 0.6448, 0.5869, 0.5738, 0.325, 0.5, 0.5869, 0.5369, 0.5869, 0.4659, 0.5869, 0.5369, 0.325, 0.5, 0.5869, 0.5369, 0.5869, 0.4659, 0.7072, 0.5369, 0.7072, 0.4659, 0.7072, 0.5369, 0.5869, 0.4659, 0.3552, 0.6785, 0.3552, 0.3215, 0.5, 0.6785, 0.6448, 0.3215, 0.5, 0.6785, 0.3552, 0.3215, 0.5, 0.6785, 0.6448, 0.3215, 0.6448, 0.6785, 0.4368, 0.5893, 0.325, 0.3215, 0.4368, 0.3215, 0.325, 0.3215, 0.4368, 0.5893, 0.325, 0.6785, 0.325, 0.6785, 0.4368, 0.5893, 0.5869, 0.6785, 0.5833, 0.5893, 0.5869, 0.6785, 0.4368, 0.5893, 0.7072, 0.5893, 0.5869, 0.6785, 0.5833, 0.5893, 0.5869, 0.6785, 0.7072, 0.5893, 0.7072, 0.6785, 0.3575, 0.4107, 0.3575, 0.3215, 0.5632, 0.4107, 0.675, 0.3215, 0.5632, 0.4107, 0.3575, 0.3215, 0.5632, 0.4107, 0.675, 0.3215, 0.5632, 0.5893, 0.675, 0.6785, 0.5632, 0.5893, 0.675, 0.3215, 0.2928, 0.6785, 0.5632, 0.5893, 0.675, 0.6785, 0.5632, 0.5893, 0.2928, 0.6785, 0.2928, 0.5893, 0.5632, 0.3552, 0.675, 0.3552, 0.5632, 0.5523, 0.675, 0.6448, 0.5632, 0.5523, 0.675, 0.3552, 0.3575, 0.6448, 0.5632, 0.5523, 0.675, 0.6448, 0.5632, 0.5523, 0.3575, 0.6448, 0.3575, 0.5523, 0.6448, 0.4107, 0.6448, 0.5893, 0.5523, 0.4107, 0.5738, 0.5893, 0.5523, 0.4107, 0.6448, 0.5893, 0.3552, 0.5893, 0.5523, 0.4107, 0.5738, 0.5893, 0.3552, 0.3215, 0.5523, 0.4107, 0.3552, 0.5893, 0.5523, 0.4107, 0.3552, 0.3215, 0.5523, 0.3215])
me_base_mesh_042.materials.append(mat_none)
me_base_mesh_042.use_remesh_preserve_volume = False
me_base_mesh_042.use_remesh_preserve_attributes = False
me_base_mesh_042.use_mirror_vertex_groups = False
me_base_mesh_042.update()
me_base_mesh_042.normals_split_custom_set([tuple(v) for v in zip(*[iter([0.9635, 0.2075, -0.1694, 0.9635, 0.2075, -0.1694, 0.9635, 0.2075, -0.1694, 0.7579, 0.4474, 0.4748, 0.7579, 0.4474, 0.4748, 0.7579, 0.4474, 0.4748, 0.6477, 0.5901, 0.4819, 0.6477, 0.5901, 0.4819, 0.6477, 0.5901, 0.4819, 0.7002, 0.714, 0.0, 0.7002, 0.714, 0.0, 0.7002, 0.714, 0.0, 0.7002, 0.714, 0.0, 0.7002, 0.714, 0.0, 0.7002, 0.714, 0.0, 0.7824, -0.2215, 0.5821, 0.7824, -0.2215, 0.5821, 0.7824, -0.2215, 0.5821, 0.7842, -0.2222, 0.5794, 0.7842, -0.2222, 0.5794, 0.7842, -0.2222, 0.5794, 0.7785, -0.6276, 0.0, 0.7785, -0.6276, 0.0, 0.7785, -0.6276, 0.0, 0.7785, -0.6276, 0.0, 0.7785, -0.6276, 0.0, 0.7785, -0.6276, 0.0, 0.7837, -0.2209, -0.5806, 0.7837, -0.2209, -0.5806, 0.7837, -0.2209, -0.5806, 0.7821, -0.2231, -0.5819, 0.7821, -0.2231, -0.5819, 0.7821, -0.2231, -0.5819, 1.247e-07, 0.6858, -0.7278, 7.442e-07, 0.6858, -0.7278, 0.0, 0.6858, -0.7278, 7.442e-07, 0.6858, -0.7278, 1.247e-07, 0.6858, -0.7278, 8.689e-07, 0.6858, -0.7278, 1.236e-06, 1.0, 0.0, 1.236e-06, 1.0, 0.0, 1.236e-06, 1.0, 0.0, 1.236e-06, 1.0, 0.0, 1.236e-06, 1.0, 0.0, 1.236e-06, 1.0, 0.0, 1.363e-06, 0.6858, 0.7278, 2.284e-07, 0.6858, 0.7278, 1.591e-06, 0.6858, 0.7278, 2.284e-07, 0.6858, 0.7278, 1.363e-06, 0.6858, 0.7278, 0.0, 0.6858, 0.7278, 0.0, -0.3557, 0.9346, 0.0, -0.3557, 0.9346, 0.0, -0.3557, 0.9346, 0.0, -0.3557, 0.9346, 0.0, -0.3557, 0.9346, 0.0, -0.3557, 0.9346, 0.0, -1.0, 0.0, 0.0, -1.0, 0.0, 0.0, -1.0, 0.0, 0.0, -1.0, 0.0, 0.0, -1.0, 0.0, 0.0, -1.0, 0.0, 0.0, -0.3557, -0.9346, 0.0, -0.3557, -0.9346, 0.0, -0.3557, -0.9346, 0.0, -0.3557, -0.9346, 0.0, -0.3557, -0.9346, 0.0, -0.3557, -0.9346, -0.6477, 0.5901, -0.4819, -0.6477, 0.5901, -0.4819, -0.6477, 0.5901, -0.4819, -0.7579, 0.4474, -0.4748, -0.7579, 0.4474, -0.4748, -0.7579, 0.4474, -0.4748, -0.7002, 0.714, 0.0, -0.7002, 0.714, 0.0, -0.7002, 0.714, 0.0, -0.7002, 0.714, 0.0, -0.7002, 0.714, 0.0, -0.7002, 0.714, 0.0, -0.7642, 0.4996, 0.408, -0.7642, 0.4996, 0.408, -0.7642, 0.4996, 0.408, -0.6993, 0.4903, 0.5203, -0.6993, 0.4903, 0.5203, -0.6993, 0.4903, 0.5203, -0.7821, -0.2231, 0.5819, -0.7821, -0.2231, 0.5819, -0.7821, -0.2231, 0.5819, -0.7837, -0.2209, 0.5806, -0.7837, -0.2209, 0.5806, -0.7837, -0.2209, 0.5806, -0.7785, -0.6276, 0.0, -0.7785, -0.6276, 0.0, -0.7785, -0.6276, 0.0, -0.7785, -0.6276, 0.0, -0.7785, -0.6276, 0.0, -0.7785, -0.6276, 0.0, -0.7842, -0.2222, -0.5794, -0.7842, -0.2222, -0.5794, -0.7842, -0.2222, -0.5794, -0.7824, -0.2215, -0.5821, -0.7824, -0.2215, -0.5821, -0.7824, -0.2215, -0.5821, 0.9184, 0.3956, 0.0, 0.9184, 0.3956, 0.0, 0.9184, 0.3956, 0.0, 0.6993, 0.4903, -0.5203, 0.6993, 0.4903, -0.5203, 0.6993, 0.4903, -0.5203, 0.7642, 0.4996, -0.408, 0.7642, 0.4996, -0.408, 0.7642, 0.4996, -0.408, -0.9827, -0.06627, -0.1728, -0.9827, -0.06627, -0.1728, -0.9827, -0.06627, -0.1728, 0.9635, 0.2075, 0.1694, 0.9635, 0.2075, 0.1694, 0.9635, 0.2075, 0.1694, -0.9816, -0.1908, 0.0, -0.9816, -0.1908, 0.0, -0.9816, -0.1908, 0.0, 0.9827, -0.06627, 0.1728, 0.9827, -0.06627, 0.1728, 0.9827, -0.06627, 0.1728, -0.9827, -0.06627, 0.1728, -0.9827, -0.06627, 0.1728, -0.9827, -0.06627, 0.1728, 0.9816, -0.1908, 0.0, 0.9816, -0.1908, 0.0, 0.9816, -0.1908, 0.0, -0.9635, 0.2075, 0.1694, -0.9635, 0.2075, 0.1694, -0.9635, 0.2075, 0.1694, 0.9827, -0.06627, -0.1728, 0.9827, -0.06627, -0.1728, 0.9827, -0.06627, -0.1728, -0.9184, 0.3956, 0.0, -0.9184, 0.3956, 0.0, -0.9184, 0.3956, 0.0, -0.9635, 0.2075, -0.1694, -0.9635, 0.2075, -0.1694, -0.9635, 0.2075, -0.1694, 0.0, 0.06652, -0.9978, 0.0, 0.06652, -0.9978, 0.0, 0.06652, -0.9978, 0.0, 0.06652, -0.9978, 0.0, 0.06652, -0.9978, 0.0, 0.06652, -0.9978, 0.0, 0.6402, -0.7682, 0.0, 0.6402, -0.7682, 0.0, 0.6402, -0.7682, 0.0, 0.6402, -0.7682, 0.0, 0.6402, -0.7682, 0.0, 0.6402, -0.7682, 0.0, 0.0, -1.0, 0.0, 0.0, -1.0, 0.0, 0.0, -1.0, 0.0, 0.0, -1.0, 0.0, 0.0, -1.0, 0.0, 0.0, -1.0, 1.0, 0.0, 0.0, 1.0, 0.0, 0.0, 1.0, 0.0, 0.0, 1.0, 0.0, 0.0, 1.0, 0.0, 0.0, 1.0, 0.0, 0.0, 1.0, 0.0, 0.0, 1.0, 0.0, 0.0, 1.0, 0.0, 0.0, 0.0, -1.0, 0.0, 0.0, -1.0, 0.0, 0.0, -1.0, 0.0, 0.0, -1.0, 0.0, 0.0, -1.0, 0.0, 0.0, -1.0, 0.0, 0.0, -1.0, 0.0, 0.0, -1.0, 0.0, 0.0, -1.0, -5.67e-07, 0.0, -1.0, -1.261e-06, 0.0, -1.0, -5.67e-07, 0.0, -1.0, 0.0, 0.0, -1.0, -5.685e-06, 0.0, -1.0, -5.67e-07, 0.0, -1.0, -1.261e-06, 0.0, -1.0, -5.67e-07, 0.0, -1.0, -5.685e-06, 0.0, -1.0, 0.0, 0.9638, 0.0, -0.2666, 0.9638, 0.0, -0.2666, 0.9638, 0.0, -0.2666, 0.9638, 0.0, -0.2666, 0.9638, 0.0, -0.2666, 0.9638, 0.0, -0.2666, -0.3846, 0.0, -0.9231, -0.3846, 0.0, -0.9231, -0.3846, 0.0, -0.9231, -0.4464, 0.05952, -0.8928, -0.4464, 0.05952, -0.8928, -0.4464, 0.05952, -0.8928, -1.0, 0.0, 0.0, -1.0, 0.0, 0.0, -1.0, 0.0, 0.0, -1.0, 0.0, 0.0, -1.0, 0.0, 0.0, -1.0, 0.0, 0.0, -1.0, 0.0, 0.0, -1.0, 0.0, 0.0, -1.0, 0.0, 0.0, -0.9689, 0.0, -0.2474, -0.9689, 0.0, -0.2474, -0.9689, 0.0, -0.2474, -0.9689, 0.0, -0.2474, -0.9689, 0.0, -0.2474, -0.9689, 0.0, -0.2474, 0.5991, 0.05326, -0.7989, 0.5991, 0.05326, -0.7989, 0.5991, 0.05326, -0.7989, 0.53, 0.0, -0.848, 0.53, 0.0, -0.848, 0.53, 0.0, -0.848, 0.0, 0.0, -1.0, 0.0, 0.0, -1.0, 0.0, 0.0, -1.0, 0.0, 0.0, -1.0, 0.0, 0.0, -1.0, 0.0, 0.0, -1.0, 1.0, 0.0, 0.0, 1.0, 0.0, 0.0, 1.0, 0.0, 0.0, 1.0, 0.0, 0.0, 1.0, 0.0, 0.0, 1.0, 0.0, 0.0, 0.0, 0.0, 1.0, 0.0, 0.0, 1.0, 0.0, 0.0, 1.0, 0.0, 0.0, 1.0, 0.0, 0.0, 1.0, 0.0, 0.0, 1.0, 0.0, 1.0, 0.0, 0.0, 1.0, 0.0, 0.0, 1.0, 0.0, 0.0, 1.0, 0.0, 0.0, 1.0, 0.0, 0.0, 1.0, 0.0, -1.0, 0.0, 0.0, -1.0, 0.0, 0.0, -1.0, 0.0, 0.0, -1.0, 0.0, 0.0, -1.0, 0.0, 0.0, -1.0, 0.0, 0.0, 0.0, 0.0, 1.0, 0.0, 0.0, 1.0, 0.0, 0.0, 1.0, 0.0, 0.0, 1.0, 0.0, 0.0, 1.0, 0.0, 0.0, 1.0, 0.0, 0.9339, -0.3576, 0.0, 0.9339, -0.3576, 0.0, 0.9339, -0.3576, 0.0, 0.9339, -0.3576, 0.0, 0.9339, -0.3576, 0.0, 0.9339, -0.3576, 0.0, 0.9997, 0.02498, 0.0, 0.9997, 0.02498, 0.0, 0.9997, 0.02498, 0.0, 0.9997, 0.02498, 0.0, 0.9997, 0.02498, 0.0, 0.9997, 0.02498, -0.01781, 0.9998, 0.0, -0.01781, 0.9998, 0.0, -0.01781, 0.9998, 0.0, -0.01781, 0.9998, 0.0, -0.01781, 0.9998, 0.0, -0.01781, 0.9998, 0.0, 0.0, 0.9997, -0.02498, 0.0, 0.9997, -0.02498, 0.0, 0.9997, -0.02498, 0.0, 0.9997, -0.02498, 0.0, 0.9997, -0.02498, 0.0, 0.9997, -0.02498, 0.01781, 0.9998, 0.0, 0.01781, 0.9998, 0.0, 0.01781, 0.9998, 0.0, 0.01781, 0.9998, 0.0, 0.01781, 0.9998, 0.0, 0.01781, 0.9998, 0.0, 0.0, 3.586e-06, 1.0, 0.0, 3.586e-06, 1.0, 0.0, 3.586e-06, 1.0, 0.0, 3.586e-06, 1.0, 0.0, 3.586e-06, 1.0, 0.0, 3.586e-06, 1.0, 0.0, -1.0, 0.0, 0.0, -1.0, 0.0, 0.0, -1.0, 0.0, 0.0, -1.0, 0.0, 0.0, -1.0, 0.0, 0.0, -1.0, 0.0, 0.0, 1.0, 0.0, 0.0, 1.0, 0.0, 0.0, 1.0, 0.0, 0.0, 1.0, 0.0, 0.0, 1.0, 0.0, 0.0, 1.0, 0.0, -1.0, -7.772e-08, 0.0, -1.0, -1.117e-07, 0.0, -1.0, 0.0, 0.0, -1.0, -1.117e-07, 0.0, -1.0, -7.772e-08, 0.0, -1.0, -1.894e-07, 0.0, 1.0, 0.0, 0.0, 1.0, 0.0, 0.0, 1.0, 0.0, 0.0, 1.0, 0.0, 0.0, 1.0, 0.0, 0.0, 1.0, 0.0, 0.0, 0.0, 0.0, -1.0, 0.0, 0.0, -1.0, 0.0, 0.0, -1.0, 0.0, 0.0, -1.0, 0.0, 0.0, -1.0, 0.0, 0.0, -1.0, 0.0, 1.0, 0.0, 0.0, 1.0, 0.0, 0.0, 1.0, 0.0, 0.0, 1.0, 0.0, 0.0, 1.0, 0.0, 0.0, 1.0, 0.0, 0.0, 0.004196, -1.0, 0.0, 0.004196, -1.0, 0.0, 0.004196, -1.0, 0.0, 0.004196, -1.0, 0.0, 0.004196, -1.0, 0.0, 0.004196, -1.0, 0.0, 0.06031, -0.9982, 0.0, 0.06031, -0.9982, 0.0, 0.06031, -0.9982, 0.0, 0.06031, -0.9982, 0.0, 0.06031, -0.9982, 0.0, 0.06031, -0.9982, 0.0, 0.06031, -0.9982, 0.0, 0.06031, -0.9982, 0.0, 0.06031, -0.9982, 0.0, 0.004196, -1.0, 0.0, 0.004196, -1.0, 0.0, 0.004196, -1.0, 0.0, -0.1328, 0.9911, 0.0, -0.1328, 0.9911, 0.0, -0.1328, 0.9911, 0.0, -0.1328, 0.9911, 0.0, -0.1328, 0.9911, 0.0, -0.1328, 0.9911, 0.0, -0.1328, 0.9911, 0.0, -0.1328, 0.9911, 0.0, -0.1328, 0.9911, 0.9915, -0.13, 0.0003147, 0.9915, -0.13, 0.0003169, 0.9915, -0.1299, 0.0001268, 0.9915, -0.1299, 0.0001744, 0.9915, -0.1299, 0.0001268, 0.9915, -0.13, 0.0003169, 0.9915, -0.1299, 0.0001268, 0.9915, -0.1299, 0.0001744, 0.9915, -0.1298, 0.0, 0.0, 0.3261, 0.9453, 6.447e-07, 0.3261, 0.9453, 2.586e-07, 0.3261, 0.9453, 1.351e-07, 0.3261, 0.9453, 2.586e-07, 0.3261, 0.9453, 6.447e-07, 0.3261, 0.9453, 2.586e-07, 0.3261, 0.9453, 1.351e-07, 0.3261, 0.9453, 0.0, 0.3261, 0.9453, 0.9282, 0.3722, -0.0006698, 0.9282, 0.3722, -0.0006711, 0.9283, 0.3718, -0.000405, 0.9283, 0.3719, -0.0004848, 0.9283, 0.3718, -0.000405, 0.9282, 0.3722, -0.0006711, 0.9283, 0.3718, -0.000405, 0.9283, 0.3719, -0.0004848, 0.9285, 0.3713, 0.0, -0.9863, -0.1649, 0.0003828, -0.9863, -0.1649, 0.0003853, -0.9863, -0.1651, 0.0001531, -0.9863, -0.1651, 0.0002152, -0.9863, -0.1651, 0.0001531, -0.9863, -0.1649, 0.0003853, -0.9863, -0.1651, 0.0001531, -0.9863, -0.1651, 0.0002152, -0.9863, -0.1652, 0.0, -0.9035, 0.4287, -0.0007848, -0.9035, 0.4287, -0.0007844, -0.9035, 0.4287, -0.0007845, -0.9035, 0.4287, -0.0007842, -0.9035, 0.4287, -0.0007845, -0.9035, 0.4287, -0.0007844, -0.9029, 0.4299, 0.0, -0.9029, 0.4299, 0.0, -0.9029, 0.4299, 0.0, 0.0, 0.06651, -0.9978, 0.0, 0.06651, -0.9978, 0.0, 0.06651, -0.9978, 0.0, 0.06651, -0.9978, 0.0, 0.06651, -0.9978, 0.0, 0.06651, -0.9978, 0.0, 0.6402, -0.7682, 0.0, 0.6402, -0.7682, 0.0, 0.6402, -0.7682, 0.0, 0.6402, -0.7682, 0.0, 0.6402, -0.7682, 0.0, 0.6402, -0.7682, 0.0, 0.0, -1.0, 0.0, 0.0, -1.0, 0.0, 0.0, -1.0, 0.0, 0.0, -1.0, 0.0, 0.0, -1.0, 0.0, 0.0, -1.0, -1.0, 0.0, 0.0, -1.0, 0.0, 0.0, -1.0, 0.0, 0.0, -1.0, 0.0, 0.0, -1.0, 0.0, 0.0, -1.0, 0.0, 0.0, -1.0, 0.0, 0.0, -1.0, 0.0, 0.0, -1.0, 0.0, 0.0, -0.9638, 0.0, -0.2666, -0.9638, 0.0, -0.2666, -0.9638, 0.0, -0.2666, -0.9638, 0.0, -0.2666, -0.9638, 0.0, -0.2666, -0.9638, 0.0, -0.2666, 0.3846, 0.0, -0.9231, 0.3846, 0.0, -0.9231, 0.3846, 0.0, -0.9231, 0.4464, 0.05952, -0.8928, 0.4464, 0.05952, -0.8928, 0.4464, 0.05952, -0.8928, 1.0, 0.0, 0.0, 1.0, 0.0, 0.0, 1.0, 0.0, 0.0, 1.0, 0.0, 0.0, 1.0, 0.0, 0.0, 1.0, 0.0, 0.0, 1.0, 0.0, 0.0, 1.0, 0.0, 0.0, 1.0, 0.0, 0.0, 0.0, -1.0, 0.0, 0.0, -1.0, -2.843e-06, 0.0, -1.0, 3.651e-07, 0.0, -1.0, -6.303e-07, 0.0, -1.0, 3.651e-07, 0.0, -1.0, -2.843e-06, 0.0, -1.0, 2.024e-07, 0.0, -1.0, 3.651e-07, 0.0, -1.0, -6.303e-07, 0.0, -1.0, 3.651e-07, 0.0, -1.0, 2.024e-07, 0.0, -1.0, 5.406e-07, 0.0, -1.0, 0.0, 0.0, -1.0, 5.406e-07, 0.0, -1.0, 2.024e-07, 0.0, -1.0, 5.406e-07, 0.0, -1.0, 0.0, 0.0, -1.0, 0.0, 0.9689, 0.0, -0.2474, 0.9689, 0.0, -0.2474, 0.9689, 0.0, -0.2474, 0.9689, 0.0, -0.2474, 0.9689, 0.0, -0.2474, 0.9689, 0.0, -0.2474, -0.5991, 0.05325, -0.7989, -0.5991, 0.05325, -0.7989, -0.5991, 0.05325, -0.7989, -0.53, 0.0, -0.848, -0.53, 0.0, -0.848, -0.53, 0.0, -0.848, 0.0, 0.0, -1.0, 0.0, 0.0, -1.0, 0.0, 0.0, -1.0, 0.0, 0.0, -1.0, 0.0, 0.0, -1.0, 0.0, 0.0, -1.0, -1.0, 0.0, 0.0, -1.0, 0.0, 0.0, -1.0, 0.0, 0.0, -1.0, 0.0, 0.0, -1.0, 0.0, 0.0, -1.0, 0.0, 0.0, 0.0, 0.0, 1.0, 0.0, 0.0, 1.0, 0.0, 0.0, 1.0, 0.0, 0.0, 1.0, 0.0, 0.0, 1.0, 0.0, 0.0, 1.0, 0.0, 1.0, 0.0, 0.0, 1.0, 0.0, 0.0, 1.0, 0.0, 0.0, 1.0, 0.0, 0.0, 1.0, 0.0, 0.0, 1.0, 0.0, 1.0, 0.0, 0.0, 1.0, 0.0, 0.0, 1.0, 0.0, 0.0, 1.0, 0.0, 0.0, 1.0, 0.0, 0.0, 1.0, 0.0, 0.0, 0.0, 0.0, 1.0, 0.0, 0.0, 1.0, 0.0, 0.0, 1.0, 0.0, 0.0, 1.0, 0.0, 0.0, 1.0, 0.0, 0.0, 1.0, 0.0, 0.9339, -0.3576, 0.0, 0.9339, -0.3576, 0.0, 0.9339, -0.3576, 0.0, 0.9339, -0.3576, 0.0, 0.9339, -0.3576, 0.0, 0.9339, -0.3576, -0.01781, 0.9998, 0.0, -0.01781, 0.9998, 0.0, -0.01781, 0.9998, 0.0, 0.0, 0.9997, -0.02498, 0.0, 0.9997, -0.02498, 0.0, 0.9997, -0.02498, 0.0, 0.9997, -0.02498, 0.0, 0.9997, -0.02498, 0.0, 0.9997, -0.02498, 0.01781, 0.9998, 0.0, 0.01781, 0.9998, 0.0, 0.01781, 0.9998, 0.0, 0.01781, 0.9998, 0.0, 0.01781, 0.9998, 0.0, 0.01781, 0.9998, 0.0, 0.0, 0.9997, 0.02498, 0.0, 0.9997, 0.02498, 0.0, 0.9997, 0.02498, 0.0, 0.9997, 0.02498, 0.0, 0.9997, 0.02498, 0.0, 0.9997, 0.02498, -0.01781, 0.9998, 0.0, -0.01781, 0.9998, 0.0, -0.01781, 0.9998, 0.0, 0.0, -0.05347, 0.9986, 0.0, -0.05347, 0.9986, 0.0, -0.05347, 0.9986, 0.0, -0.05347, 0.9986, 0.0, -0.05347, 0.9986, 0.0, -0.05347, 0.9986, 0.0, -0.05347, -0.9986, 0.0, -0.05347, -0.9986, 0.0, -0.05347, -0.9986, 0.0, -0.05347, -0.9986, 0.0, -0.05347, -0.9986, 0.0, -0.05347, -0.9986, 0.0, 0.0, -1.0, 0.0, 0.0, -1.0, 0.0, 0.0, -1.0, 0.0, 0.0, -1.0, 0.0, 0.0, -1.0, 0.0, 0.0, -1.0, 0.0, 0.0, 1.0, 0.0, 0.0, 1.0, 0.0, 0.0, 1.0, 0.0, 0.0, 1.0, 0.0, 0.0, 1.0, 0.0, 0.0, 1.0, 1.0, -1.111e-08, 0.0, 1.0, -1.773e-08, 0.0, 1.0, 2.73e-08, 0.0, 1.0, -1.773e-08, 0.0, 1.0, -1.111e-08, 0.0, 1.0, -5.317e-08, 0.0, 0.0, 1.0, 0.0, 0.0, 1.0, 0.0, 0.0, 1.0, 0.0, 0.0, 1.0, 0.0, 0.0, 1.0, 0.0, 0.0, 1.0, 0.0, -1.0, -9.677e-08, 0.0, -1.0, -8.416e-08, 0.0, -1.0, -1.643e-07, 0.0, -1.0, -8.416e-08, 0.0, -1.0, -9.677e-08, 0.0, -1.0, -1.092e-08, 0.0, 0.0, -1.0, 0.0, 0.0, -1.0, 0.0, 0.0, -1.0, 0.0, 0.0, -1.0, 0.0, 0.0, -1.0, 0.0, 0.0, -1.0, 0.0, -1.0, 0.0, 0.0, -1.0, 0.0, 0.0, -1.0, 0.0, 0.0, -1.0, 0.0, 0.0, -1.0, 0.0, 0.0, -1.0, 0.0, 0.0, 1.0, 0.0, 0.0, 1.0, 0.0, 0.0, 1.0, 0.0, 0.0, 1.0, 0.0, 0.0, 1.0, 0.0, 0.0, 1.0, 0.0, 0.0, 0.02631, -0.8574, -0.514, 0.02632, -0.8574, -0.514, 0.02632, -0.8574, -0.514, 0.02632, -0.8574, -0.514, 0.02631, -0.8574, -0.514, 0.02631, -0.8574, -0.514, 0.9853, -0.1707, 0.008273, 0.9853, -0.1707, 0.008273, 0.9853, -0.1707, 0.008273, 0.9866, -0.1533, 0.05654, 0.9866, -0.1533, 0.05654, 0.9866, -0.1533, 0.05654, 0.9893, -0.1458, 0.006871, 0.9893, -0.1458, 0.006871, 0.9893, -0.1458, 0.006871, 0.9905, -0.1331, 0.0354, 0.9905, -0.1331, 0.0354, 0.9905, -0.1331, 0.0354, 2.925e-05, 4.355e-05, 1.0, 2.768e-05, 4.648e-05, 1.0, 3.12e-05, 3.995e-05, 1.0, 2.768e-05, 4.648e-05, 1.0, 2.925e-05, 4.355e-05, 1.0, 2.574e-05, 5.008e-05, 1.0, -8.35e-05, 1.0, -4.349e-05, -8.533e-05, 1.0, -4.645e-05, -8.125e-05, 1.0, -3.984e-05, -8.533e-05, 1.0, -4.645e-05, -8.35e-05, 1.0, -4.349e-05, -8.759e-05, 1.0, -5.009e-05, -2.698e-05, -4.372e-05, -1.0, -2.875e-05, -4.631e-05, -1.0, -2.48e-05, -4.054e-05, -1.0, -2.875e-05, -4.631e-05, -1.0, -2.698e-05, -4.372e-05, -1.0, -3.093e-05, -4.949e-05, -1.0, 8.532e-05, -1.0, 4.36e-05, 8.352e-05, -1.0, 4.646e-05, 8.754e-05, -1.0, 4.008e-05, 8.352e-05, -1.0, 4.646e-05, 8.532e-05, -1.0, 4.36e-05, 8.13e-05, -1.0, 4.998e-05, 1.0, 7.902e-05, -2.981e-05, 1.0, 7.902e-05, -2.981e-05, 1.0, 7.902e-05, -2.981e-05, 1.0, 7.902e-05, -2.981e-05, 1.0, 7.902e-05, -2.981e-05, 1.0, 7.902e-05, -2.981e-05, -0.06772, 0.3566, 0.9318, -0.06772, 0.3566, 0.9318, -0.06772, 0.3566, 0.9318, -0.06772, 0.3566, 0.9318, -0.06772, 0.3566, 0.9318, -0.06772, 0.3566, 0.9318, 0.04362, 0.9341, -0.3543, 0.04362, 0.9341, -0.3543, 0.04362, 0.9341, -0.3543, 0.04362, 0.9341, -0.3543, 0.04362, 0.9341, -0.3543, 0.04362, 0.9341, -0.3543, -0.07873, -0.4085, 0.9094, -0.07873, -0.4085, 0.9094, -0.07873, -0.4085, 0.9094, -0.07873, -0.4085, 0.9094, -0.07873, -0.4085, 0.9094, -0.07873, -0.4085, 0.9094, -0.01719, 0.9119, 0.4101, -0.01719, 0.9119, 0.4101, -0.01719, 0.9119, 0.4101, -0.01719, 0.9119, 0.4101, -0.01719, 0.9119, 0.4101, -0.01719, 0.9119, 0.4101, 0.07872, 0.4091, -0.9091, 0.07872, 0.4091, -0.9091, 0.07872, 0.4091, -0.9091, 0.07872, 0.4091, -0.9091, 0.07872, 0.4091, -0.9091, 0.07872, 0.4091, -0.9091, -0.9692, 0.244, 0.03399, -0.9692, 0.244, 0.03399, -0.9692, 0.244, 0.03399, -0.9705, 0.2399, 0.02408, -0.9705, 0.2399, 0.02408, -0.9705, 0.2399, 0.02408, -0.8399, 0.5182, 0.161, -0.8399, 0.5183, 0.1611, -0.8399, 0.5183, 0.1611, -0.8399, 0.5183, 0.1612, -0.8399, 0.5183, 0.1611, -0.8399, 0.5183, 0.1611, -0.1221, -0.7778, -0.6166, -0.1221, -0.7778, -0.6166, -0.1221, -0.7778, -0.6166, -0.1221, -0.7778, -0.6166, -0.1221, -0.7778, -0.6166, -0.1221, -0.7778, -0.6166, 0.09417, 0.6094, -0.7873, 0.09417, 0.6094, -0.7873, 0.09417, 0.6094, -0.7873, 0.09417, 0.6094, -0.7873, 0.09417, 0.6094, -0.7873, 0.09417, 0.6094, -0.7873, -0.1615, -0.771, -0.6161, -0.1615, -0.771, -0.6161, -0.1615, -0.771, -0.6161, -0.1615, -0.771, -0.6161, -0.1615, -0.771, -0.6161, -0.1615, -0.771, -0.6161, -0.1615, -0.771, -0.6161, -0.1615, -0.771, -0.6161, -0.1615, -0.771, -0.6161, -0.1615, -0.771, -0.6161, -0.1615, -0.771, -0.6161, -0.1615, -0.771, -0.6161, -0.9824, 0.1852, 0.02582, -0.9824, 0.1852, 0.02582, -0.9824, 0.1852, 0.02581, -0.9824, 0.1852, 0.02582, -0.9824, 0.1852, 0.02582, -0.9824, 0.1852, 0.02583, -0.1615, -0.771, -0.6161, -0.1615, -0.771, -0.6161, -0.1615, -0.771, -0.6161, -0.1615, -0.771, -0.6161, -0.1615, -0.771, -0.6161, -0.1615, -0.771, -0.6161, -0.09417, -0.6094, 0.7873, -0.09417, -0.6094, 0.7873, -0.09417, -0.6094, 0.7873, -0.09417, -0.6094, 0.7873, -0.09417, -0.6094, 0.7873, -0.09416, -0.6094, 0.7873, -0.09417, -0.6094, 0.7873, -0.09417, -0.6094, 0.7873, -0.09417, -0.6094, 0.7873, -0.09417, -0.6094, 0.7873, -0.09417, -0.6094, 0.7873, -0.09417, -0.6094, 0.7873, 0.09417, 0.6094, -0.7873, 0.09417, 0.6094, -0.7873, 0.09417, 0.6094, -0.7873, 0.09417, 0.6094, -0.7873, 0.09417, 0.6094, -0.7873, 0.09416, 0.6094, -0.7873, -0.09417, -0.6094, 0.7873, -0.09417, -0.6094, 0.7873, -0.09417, -0.6094, 0.7873, -0.09417, -0.6094, 0.7873, -0.09417, -0.6094, 0.7873, -0.09417, -0.6094, 0.7873, -0.1615, -0.771, -0.6161, -0.1615, -0.771, -0.6161, -0.1615, -0.771, -0.6161, -0.1615, -0.771, -0.6161, -0.1615, -0.771, -0.6161, -0.1615, -0.771, -0.6161, -0.1221, -0.7778, -0.6166, -0.1221, -0.7778, -0.6166, -0.1221, -0.7778, -0.6166, -0.1221, -0.7778, -0.6166, -0.1221, -0.7778, -0.6166, -0.1221, -0.7778, -0.6166, -0.9824, 0.1852, 0.02583, -0.9824, 0.1852, 0.02582, -0.9824, 0.1852, 0.02582, -0.9824, 0.1852, 0.02582, -0.9824, 0.1852, 0.02583, -0.9824, 0.1852, 0.02582, -0.9824, 0.1852, 0.02582, -0.9824, 0.1852, 0.02582, -0.9824, 0.1852, 0.02583, -0.9824, 0.1852, 0.02582, -0.9824, 0.1852, 0.02582, -0.9824, 0.1852, 0.02582, -0.9824, 0.1852, 0.02582, -0.9824, 0.1852, 0.02582, -0.9824, 0.1852, 0.02582, -0.9824, 0.1852, 0.02582, -0.9824, 0.1852, 0.02582, -0.9824, 0.1852, 0.02582, -0.9824, 0.1852, 0.02583, -0.9824, 0.1852, 0.02582, -0.9824, 0.1852, 0.02582, -0.9824, 0.1852, 0.02582, -0.9824, 0.1852, 0.02583, -0.9824, 0.1852, 0.02582, -0.9824, 0.1852, 0.02582, -0.9824, 0.1852, 0.02582, -0.9824, 0.1852, 0.02582, -0.9824, 0.1852, 0.02582, -0.9824, 0.1852, 0.02582, -0.9824, 0.1852, 0.02582, -0.9824, 0.1852, 0.02582, -0.9824, 0.1852, 0.02582, -0.9824, 0.1852, 0.02582, -0.9824, 0.1852, 0.02582, -0.9824, 0.1852, 0.02582, -0.9824, 0.1852, 0.02582, 0.9824, -0.1852, -0.02582, 0.9824, -0.1852, -0.02582, 0.9824, -0.1852, -0.02582, 0.9824, -0.1852, -0.02582, 0.9824, -0.1852, -0.02582, 0.9824, -0.1852, -0.02582, 0.9824, -0.1852, -0.02582, 0.9824, -0.1852, -0.02582, 0.9824, -0.1852, -0.02582, 0.9824, -0.1852, -0.02582, 0.9824, -0.1852, -0.02582, 0.9824, -0.1852, -0.02582, 0.9824, -0.1852, -0.02582, 0.9824, -0.1852, -0.02582, 0.9824, -0.1852, -0.02582, 0.9824, -0.1852, -0.02582, 0.9824, -0.1852, -0.02582, 0.9824, -0.1852, -0.02582, 0.9824, -0.1852, -0.02582, 0.9824, -0.1852, -0.02582, 0.9824, -0.1852, -0.02582, 0.9824, -0.1852, -0.02582, 0.9824, -0.1852, -0.02582, 0.9824, -0.1852, -0.02582, 0.9824, -0.1852, -0.02582, 0.9824, -0.1852, -0.02582, 0.9824, -0.1852, -0.02582, 0.9824, -0.1852, -0.02582, 0.9824, -0.1852, -0.02582, 0.9824, -0.1852, -0.02582, 0.9824, -0.1852, -0.02582, 0.9824, -0.1852, -0.02582, 0.9824, -0.1852, -0.02582, 0.9824, -0.1852, -0.02582, 0.9824, -0.1852, -0.02582, 0.9824, -0.1852, -0.02582, 0.1615, 0.771, 0.6161, 0.1615, 0.771, 0.6161, 0.1615, 0.771, 0.6161, 0.1615, 0.771, 0.6161, 0.1615, 0.771, 0.6161, 0.1615, 0.771, 0.6161, 0.1615, 0.771, 0.6161, 0.1615, 0.771, 0.6161, 0.1615, 0.771, 0.6161, 0.09417, 0.6094, -0.7873, 0.09417, 0.6094, -0.7873, 0.09417, 0.6094, -0.7873, 0.09417, 0.6094, -0.7873, 0.09417, 0.6094, -0.7873, 0.09417, 0.6094, -0.7873, 0.09417, 0.6094, -0.7873, 0.09417, 0.6094, -0.7873, 0.09417, 0.6094, -0.7873, 0.09417, 0.6094, -0.7873, 0.09417, 0.6094, -0.7873, 0.09417, 0.6094, -0.7873, 0.09417, 0.6094, -0.7873, 0.09417, 0.6094, -0.7873, 0.09417, 0.6094, -0.7873, 0.09417, 0.6094, -0.7873, 0.09417, 0.6094, -0.7873, 0.09418, 0.6094, -0.7873, 0.9824, -0.1852, -0.02582, 0.9824, -0.1852, -0.02582, 0.9824, -0.1852, -0.02582, 0.9824, -0.1852, -0.02582, 0.9824, -0.1852, -0.02582, 0.9824, -0.1852, -0.02582, 0.9824, -0.1852, -0.02582, 0.9824, -0.1852, -0.02582, 0.9824, -0.1852, -0.02582, 0.9824, -0.1852, -0.02582, 0.9824, -0.1852, -0.02582, 0.9824, -0.1852, -0.02582, -0.09417, -0.6094, 0.7873, -0.09417, -0.6094, 0.7873, -0.09417, -0.6094, 0.7873, -0.09417, -0.6094, 0.7873, -0.09417, -0.6094, 0.7873, -0.09417, -0.6094, 0.7873, -0.09417, -0.6094, 0.7873, -0.09417, -0.6094, 0.7873, -0.09417, -0.6094, 0.7873, -0.09417, -0.6094, 0.7873, -0.09417, -0.6094, 0.7873, -0.09417, -0.6094, 0.7873, -0.09417, -0.6094, 0.7873, -0.09417, -0.6094, 0.7873, -0.09417, -0.6094, 0.7873, -0.09417, -0.6094, 0.7873, -0.09417, -0.6094, 0.7873, -0.09417, -0.6094, 0.7873, -0.1615, -0.771, -0.6161, -0.1615, -0.771, -0.6161, -0.1615, -0.771, -0.6161, -0.1615, -0.771, -0.6161, -0.1615, -0.771, -0.6161, -0.1615, -0.771, -0.6161, -0.1615, -0.771, -0.6161, -0.1615, -0.771, -0.6161, -0.1615, -0.771, -0.6161, -0.1615, -0.771, -0.6161, -0.1615, -0.771, -0.6161, -0.1615, -0.771, -0.6161, -0.1615, -0.771, -0.6161, -0.1615, -0.771, -0.6161, -0.1615, -0.771, -0.6161, -0.02629, -0.08795, -0.9958, -0.02629, -0.08796, -0.9958, -0.02629, -0.08795, -0.9958, -0.02629, -0.08796, -0.9958, -0.02629, -0.08795, -0.9958, -0.02629, -0.08796, -0.9958, -0.9853, -0.1071, -0.1333, -0.9853, -0.1071, -0.1333, -0.9853, -0.1071, -0.1333, -0.9905, -0.1069, -0.08689, -0.9905, -0.1069, -0.08689, -0.9905, -0.1069, -0.08689, -0.9893, -0.09127, -0.1139, -0.9893, -0.09127, -0.1139, -0.9893, -0.09127, -0.1139, -0.9866, -0.1359, -0.09082, -0.9866, -0.1359, -0.09082, -0.9866, -0.1359, -0.09082, 2.93e-06, -0.8091, 0.5877, 2.661e-06, -0.8091, 0.5877, 2.33e-06, -0.8091, 0.5877, 2.661e-06, -0.8091, 0.5877, 2.93e-06, -0.8091, 0.5877, 3.262e-06, -0.8091, 0.5877, 3.635e-05, 0.5877, 0.8091, 3.635e-05, 0.5877, 0.8091, 3.635e-05, 0.5877, 0.8091, 3.635e-05, 0.5877, 0.8091, 3.635e-05, 0.5877, 0.8091, 3.635e-05, 0.5877, 0.8091, -2.962e-06, 0.8091, -0.5877, -3.096e-06, 0.8091, -0.5877, -3.262e-06, 0.8091, -0.5877, -3.096e-06, 0.8091, -0.5877, -2.962e-06, 0.8091, -0.5877, -2.796e-06, 0.8091, -0.5877, -3.635e-05, -0.5877, -0.8091, -3.635e-05, -0.5877, -0.8091, -3.635e-05, -0.5877, -0.8091, -3.635e-05, -0.5877, -0.8091, -3.635e-05, -0.5877, -0.8091, -3.635e-05, -0.5877, -0.8091, -1.0, 2.348e-05, 3.232e-05, -1.0, 2.348e-05, 3.232e-05, -1.0, 2.348e-05, 3.232e-05, -1.0, 2.348e-05, 3.232e-05, -1.0, 2.348e-05, 3.232e-05, -1.0, 2.348e-05, 3.232e-05, 0.06774, -0.5444, 0.8361, 0.06773, -0.5444, 0.8361, 0.06774, -0.5444, 0.8361, 0.06773, -0.5444, 0.8361, 0.06774, -0.5444, 0.8361, 0.06773, -0.5444, 0.8361, -0.04367, 0.8356, 0.5477, -0.04367, 0.8356, 0.5477, -0.04367, 0.8356, 0.5477, -0.04367, 0.8356, 0.5477, -0.04367, 0.8356, 0.5477, -0.04367, 0.8356, 0.5477, 0.07878, -0.9758, 0.2039, 0.07878, -0.9758, 0.2039, 0.07878, -0.9758, 0.2039, 0.07878, -0.9758, 0.2039, 0.07878, -0.9758, 0.2039, 0.07877, -0.9758, 0.2039, 0.01716, 0.204, 0.9788, 0.01716, 0.204, 0.9788, 0.01716, 0.204, 0.9788, 0.01716, 0.204, 0.9788, 0.01716, 0.204, 0.9788, 0.01716, 0.204, 0.9788, -0.07876, 0.976, -0.2032, -0.07876, 0.976, -0.2032, -0.07876, 0.976, -0.2032, -0.07876, 0.976, -0.2032, -0.07876, 0.976, -0.2032, -0.07877, 0.976, -0.2032, 0.9692, 0.1159, 0.2174, 0.9692, 0.1159, 0.2174, 0.9692, 0.1159, 0.2174, 0.9705, 0.1215, 0.2083, 0.9705, 0.1215, 0.2083, 0.9705, 0.1215, 0.2083, 0.8399, 0.1743, 0.514, 0.8399, 0.1743, 0.514, 0.8399, 0.1743, 0.514, 0.8398, 0.1742, 0.5141, 0.8398, 0.1742, 0.5141, 0.8398, 0.1742, 0.5141, -0.1118, 0.07269, -0.9911, -0.1118, 0.07269, -0.9911, -0.1118, 0.07269, -0.9911, -0.1118, 0.07269, -0.9911, -0.1118, 0.07269, -0.9911, -0.1118, 0.07269, -0.9911, 0.05986, 0.996, 0.06631, 0.05986, 0.996, 0.06631, 0.05986, 0.996, 0.06631, 0.05986, 0.996, 0.06631, 0.05986, 0.996, 0.06631, 0.05987, 0.996, 0.0663, -0.07202, 0.07056, -0.9949, -0.07202, 0.07056, -0.9949, -0.07203, 0.07055, -0.9949, -0.07202, 0.07056, -0.9949, -0.07202, 0.07056, -0.9949, -0.07201, 0.07057, -0.9949, -0.07203, 0.07056, -0.9949, -0.07203, 0.07056, -0.9949, -0.07203, 0.07056, -0.9949, -0.07203, 0.07056, -0.9949, -0.07203, 0.07056, -0.9949, -0.07203, 0.07056, -0.9949, 0.9956, -0.05478, -0.07596, 0.9956, -0.05478, -0.07596, 0.9956, -0.05478, -0.07596, 0.9956, -0.05478, -0.07596, 0.9956, -0.05478, -0.07596, 0.9956, -0.05478, -0.07596, -0.07202, 0.07056, -0.9949, -0.07202, 0.07056, -0.9949, -0.07203, 0.07057, -0.9949, -0.07202, 0.07056, -0.9949, -0.07202, 0.07056, -0.9949, -0.07201, 0.07056, -0.9949, -0.05986, -0.996, -0.06631, -0.05986, -0.996, -0.06631, -0.05986, -0.996, -0.06631, -0.05986, -0.996, -0.06631, -0.05986, -0.996, -0.06631, -0.05987, -0.996, -0.0663, -0.05987, -0.996, -0.06631, -0.05987, -0.996, -0.06631, -0.05987, -0.996, -0.06631, -0.05987, -0.996, -0.06631, -0.05987, -0.996, -0.06631, -0.05987, -0.996, -0.06631, 0.05987, 0.996, 0.06631, 0.05986, 0.996, 0.06631, 0.05987, 0.996, 0.0663, 0.05986, 0.996, 0.06631, 0.05987, 0.996, 0.06631, 0.05986, 0.996, 0.06631, -0.05987, -0.996, -0.06631, -0.05986, -0.996, -0.06631, -0.05986, -0.996, -0.06631, -0.05986, -0.996, -0.06631, -0.05987, -0.996, -0.06631, -0.05987, -0.996, -0.0663, -0.07203, 0.07056, -0.9949, -0.07203, 0.07056, -0.9949, -0.07203, 0.07056, -0.9949, -0.07203, 0.07056, -0.9949, -0.07203, 0.07056, -0.9949, -0.07203, 0.07056, -0.9949, -0.1118, 0.07269, -0.9911, -0.1118, 0.0727, -0.9911, -0.1118, 0.07271, -0.9911, -0.1118, 0.0727, -0.9911, -0.1118, 0.07269, -0.9911, -0.1118, 0.07269, -0.9911, -0.9956, 0.05478, 0.07596, -0.9956, 0.05479, 0.07596, -0.9956, 0.05478, 0.07596, -0.9956, 0.05479, 0.07596, -0.9956, 0.05478, 0.07596, -0.9956, 0.05478, 0.07596, -0.9956, 0.05478, 0.07596, -0.9956, 0.05478, 0.07596, -0.9956, 0.05478, 0.07596, -0.9956, 0.05478, 0.07596, -0.9956, 0.05478, 0.07596, -0.9956, 0.05479, 0.07596, -0.9956, 0.05479, 0.07595, -0.9956, 0.05479, 0.07596, -0.9956, 0.05478, 0.07596, -0.9956, 0.05479, 0.07596, -0.9956, 0.05479, 0.07595, -0.9956, 0.05479, 0.07596, -0.9956, 0.05478, 0.07596, -0.9956, 0.05479, 0.07596, -0.9956, 0.05479, 0.07595, -0.9956, 0.05479, 0.07596, -0.9956, 0.05478, 0.07596, -0.9956, 0.05478, 0.07596, -0.9956, 0.05478, 0.07596, -0.9956, 0.05478, 0.07596, -0.9956, 0.05478, 0.07596, -0.9956, 0.05478, 0.07596, -0.9956, 0.05478, 0.07596, -0.9956, 0.05478, 0.07596, -0.9956, 0.05478, 0.07596, -0.9956, 0.05478, 0.07596, -0.9956, 0.05478, 0.07596, -0.9956, 0.05478, 0.07596, -0.9956, 0.05478, 0.07596, -0.9956, 0.05478, 0.07596, 0.9956, -0.05479, -0.07596, 0.9956, -0.05478, -0.07596, 0.9956, -0.05479, -0.07596, 0.9956, -0.05479, -0.07596, 0.9956, -0.05478, -0.07596, 0.9956, -0.05479, -0.07596, 0.9956, -0.05478, -0.07596, 0.9956, -0.05478, -0.07596, 0.9956, -0.05479, -0.07596, 0.9956, -0.05478, -0.07596, 0.9956, -0.05478, -0.07596, 0.9956, -0.05478, -0.07596, 0.9956, -0.05478, -0.07596, 0.9956, -0.05478, -0.07596, 0.9956, -0.05478, -0.07596, 0.9956, -0.0548, -0.07597, 0.9956, -0.05479, -0.07596, 0.9956, -0.05479, -0.07596, 0.9956, -0.05478, -0.07596, 0.9956, -0.05479, -0.07596, 0.9956, -0.05479, -0.07596, 0.9956, -0.05479, -0.07596, 0.9956, -0.05479, -0.07596, 0.9956, -0.05478, -0.07596, 0.9956, -0.05479, -0.07596, 0.9956, -0.05479, -0.07596, 0.9956, -0.05479, -0.07596, 0.9956, -0.05479, -0.07596, 0.9956, -0.05479, -0.07596, 0.9956, -0.05479, -0.07596, 0.9956, -0.05479, -0.07596, 0.9956, -0.05479, -0.07596, 0.9956, -0.05478, -0.07596, 0.9956, -0.05478, -0.07596, 0.9956, -0.05478, -0.07596, 0.9956, -0.05479, -0.07596, 0.07202, -0.07056, 0.9949, 0.07202, -0.07056, 0.9949, 0.07202, -0.07056, 0.9949, 0.07202, -0.07056, 0.9949, 0.07202, -0.07056, 0.9949, 0.07202, -0.07056, 0.9949, 0.07202, -0.07056, 0.9949, 0.07202, -0.07056, 0.9949, 0.07202, -0.07056, 0.9949, -0.05987, -0.996, -0.06631, -0.05987, -0.996, -0.0663, -0.05987, -0.996, -0.0663, -0.05987, -0.996, -0.0663, -0.05987, -0.996, -0.06631, -0.05987, -0.996, -0.06631, -0.05987, -0.996, -0.06631, -0.05987, -0.996, -0.06631, -0.05987, -0.996, -0.06631, -0.05987, -0.996, -0.06631, -0.05987, -0.996, -0.06631, -0.05987, -0.996, -0.06631, -0.05986, -0.996, -0.06631, -0.05987, -0.996, -0.06631, -0.05987, -0.996, -0.06631, -0.05987, -0.996, -0.06631, -0.05986, -0.996, -0.06631, -0.05986, -0.996, -0.06631, 0.05987, 0.996, 0.06631, 0.05987, 0.996, 0.06631, 0.05987, 0.996, 0.0663, 0.05987, 0.996, 0.0663, 0.05987, 0.996, 0.0663, 0.05987, 0.996, 0.06631, 0.05987, 0.996, 0.0663, 0.05987, 0.996, 0.0663, 0.05987, 0.996, 0.0663, 0.05987, 0.996, 0.06631, 0.05987, 0.996, 0.0663, 0.05987, 0.996, 0.0663, 0.05987, 0.996, 0.06631, 0.05987, 0.996, 0.0663, 0.05987, 0.996, 0.06631, 0.05987, 0.996, 0.0663, 0.05987, 0.996, 0.06631, 0.05987, 0.996, 0.06631, -0.9956, 0.05479, 0.07596, -0.9956, 0.05479, 0.07595, -0.9956, 0.05478, 0.07596, -0.9956, 0.05478, 0.07596, -0.9956, 0.05478, 0.07596, -0.9956, 0.05479, 0.07595, -0.9956, 0.05478, 0.07596, -0.9956, 0.05478, 0.07596, -0.9956, 0.05478, 0.07596, -0.9956, 0.05478, 0.07596, -0.9956, 0.05478, 0.07596, -0.9956, 0.05478, 0.07596, -0.07202, 0.07056, -0.9949, -0.07202, 0.07056, -0.9949, -0.07202, 0.07056, -0.9949, -0.07202, 0.07056, -0.9949, -0.07202, 0.07056, -0.9949, -0.07202, 0.07056, -0.9949, -0.07203, 0.07056, -0.9949, -0.07202, 0.07056, -0.9949, -0.07202, 0.07056, -0.9949, -0.07203, 0.07056, -0.9949, -0.07202, 0.07056, -0.9949, -0.07203, 0.07056, -0.9949, -0.07202, 0.07056, -0.9949, -0.07203, 0.07056, -0.9949, -0.07203, 0.07056, -0.9949])] * 3)])
me_cube = bpy.data.meshes.new('Cube')
me_cube.from_pydata([(-0.6, 0.6, 0.3078), (-1.4, -1.4, 0.3078), (1.4, -1.4, 0.3078), (1.4, 0.6, 0.3078), (1.0, 1.6, 0.3078), (-0.8, -2.2, 0.3078), (1.4, -0.4, 0.3078), (-1.4, -0.4, 0.3078), (0.1683, 1.6, 0.3078), (-0.3368, 1.258, 0.3078), (0.4346, -2.354, 0.3078), (0.9895, -2.084, 0.3078), (-0.2266, 1.048, 0.3078), (0.1707, 1.347, 0.3078), (1.202, 0.4743, 0.3078), (1.202, -0.3979, 0.3078), (-1.197, -1.313, 0.3078), (-0.6739, -1.968, 0.3078), (-1.197, -0.4405, 0.3078), (0.8961, 1.347, 0.3078), (-0.4562, 0.4743, 0.3078), (1.202, -1.27, 0.3078), (0.8869, -1.867, 0.3078), (0.403, -2.102, 0.3078), (-0.3024, -0.8139, 0.3078), (-0.5163, -0.9025, 0.3078), (-0.6048, -1.116, 0.3078), (-0.5163, -1.33, 0.3078), (-0.3024, -1.419, 0.3078), (-0.08856, -1.33, 0.3078), (1.435e-05, -1.116, 0.3078), (-0.08856, -0.9025, 0.3078), (-0.6, 0.6, -0.3078), (-1.4, -1.4, -0.3078), (1.4, -1.4, -0.3078), (1.4, 0.6, -0.3078), (1.0, 1.6, -0.3078), (-0.8, -2.2, -0.3078), (1.4, -0.4, -0.3078), (-1.4, -0.4, -0.3078), (0.1683, 1.6, -0.3078), (-0.3368, 1.258, -0.3078), (0.4346, -2.354, -0.3078), (0.9895, -2.084, -0.3078), (-0.2266, 1.048, -0.3078), (0.1707, 1.347, -0.3078), (1.202, 0.4743, -0.3078), (1.202, -0.3979, -0.3078), (-1.197, -1.313, -0.3078), (-0.6739, -1.968, -0.3078), (-1.197, -0.4405, -0.3078), (0.8961, 1.347, -0.3078), (-0.4562, 0.4743, -0.3078), (1.202, -1.27, -0.3078), (0.8869, -1.867, -0.3078), (0.403, -2.102, -0.3078), (-0.3024, -0.8139, -0.3078), (-0.5163, -0.9025, -0.3078), (-0.6048, -1.116, -0.3078), (-0.5163, -1.33, -0.3078), (-0.3024, -1.419, -0.3078), (-0.08856, -1.33, -0.3078), (1.435e-05, -1.116, -0.3078), (-0.08856, -0.9025, -0.3078), (1.4, 0.6, -0.3), (1.4, -1.4, -0.3), (-1.4, -1.4, -0.3), (-0.6, 0.6, -0.3), (1.4, 0.6, 0.3), (1.4, -1.4, 0.3), (-1.4, -1.4, 0.3), (-0.6, 0.6, 0.3), (1.0, 1.6, -0.3), (1.0, 1.6, 0.3), (-0.8, -2.2, -0.3), (-0.8, -2.2, 0.3), (1.4, -0.4, -0.3), (-1.4, -0.4, -0.3), (1.4, -0.4, 0.3), (-1.4, -0.4, 0.3), (-0.3368, 1.258, -0.3), (0.1683, 1.6, -0.3), (0.1683, 1.6, 0.3), (-0.3368, 1.258, 0.3), (0.9895, -2.084, -0.3), (0.4346, -2.354, -0.3), (0.4346, -2.354, 0.3), (0.9895, -2.084, 0.3)], [], [(1, 5, 17, 16), (2, 6, 15, 21), (5, 10, 23, 17), (0, 7, 18, 20), (10, 11, 22, 23), (7, 1, 16, 18), (6, 3, 14, 15), (11, 2, 21, 22), (8, 9, 12, 13), (4, 8, 13, 19), (9, 0, 20, 12), (3, 4, 19, 14), (25, 26, 27, 28, 29, 30, 31, 24), (33, 48, 49, 37), (34, 53, 47, 38), (37, 49, 55, 42), (32, 52, 50, 39), (42, 55, 54, 43), (39, 50, 48, 33), (38, 47, 46, 35), (43, 54, 53, 34), (40, 45, 44, 41), (36, 51, 45, 40), (41, 44, 52, 32), (35, 46, 51, 36), (57, 56, 63, 62, 61, 60, 59, 58), (76, 65, 66, 77), (78, 79, 70, 69), (76, 78, 69, 65), (85, 86, 75, 74), (77, 79, 71, 67), (66, 65, 84, 85, 74), (67, 71, 83, 80), (71, 68, 73, 82, 83), (73, 72, 81, 82), (68, 64, 72, 73), (65, 69, 87, 84), (70, 66, 74, 75), (69, 70, 75, 86, 87), (66, 70, 79, 77), (64, 68, 78, 76), (68, 71, 79, 78), (64, 76, 77, 67), (80, 83, 82, 81), (84, 87, 86, 85), (64, 67, 80, 81, 72)])
me_cube.polygons.foreach_set('material_index', [2, 2, 2, 2, 2, 2, 2, 2, 2, 2, 2, 2, 1, 2, 2, 2, 2, 2, 2, 2, 2, 2, 2, 2, 2, 1, 0, 0, 0, 0, 0, 0, 0, 0, 0, 0, 0, 0, 0, 0, 0, 0, 0, 0, 0, 0])
me_cube.materials.append(mat_meat)
me_cube.materials.append(mat_bone)
me_cube.materials.append(mat_fat)
me_cube.use_remesh_preserve_volume = False
me_cube.use_remesh_preserve_attributes = False
me_cube.use_mirror_vertex_groups = False
me_cube.update()

# ---- objects
ob_base_mesh_042 = bpy.data.objects.new('base_Mesh.042', me_base_mesh_042)
ob_steak = bpy.data.objects.new('steak', me_cube)
ob_lamp = bpy.data.objects.new('Lamp', light_lamp)
ob_camera = bpy.data.objects.new('Camera', cam_camera)

# ---- transforms, parenting, visibility, modifiers, constraints
ob_base_mesh_042.location = (0.0, 0.0, 0.0)
ob_base_mesh_042.rotation_euler = (1.571, -0.0, 0.0)
ob_base_mesh_042.lineart.crease_threshold = 0.0
ob_steak.location = (0.0, 0.0, 0.0)
ob_steak.scale = (0.5, 0.5, 0.5)
ob_steak.lock_rotations_4d = False
ob_steak.empty_display_type = 'ARROWS'
ob_steak.lineart.crease_threshold = 0.0
ob_lamp.location = (4.076, 1.005, 5.904)
ob_lamp.rotation_euler = (0.6503, 0.05522, 1.866)
ob_lamp.lock_rotations_4d = False
ob_lamp.empty_display_type = 'ARROWS'
ob_lamp.color = (0.0, 0.0, 0.0, 0.0)
ob_lamp.lineart.crease_threshold = 0.0
ob_camera.location = (7.481, -6.508, 5.344)
ob_camera.rotation_euler = (1.109, 0.01082, 0.8149)
ob_camera.lock_rotations_4d = False
ob_camera.empty_display_type = 'ARROWS'
ob_camera.color = (0.0, 0.0, 0.0, 0.0)
ob_camera.display_type = 'WIRE'
ob_camera.lineart.crease_threshold = 0.0

# ---- collection membership
col_collection_1.objects.link(ob_base_mesh_042)
col_collection_1.objects.link(ob_steak)
col_collection_1.objects.link(ob_lamp)
col_collection_1.objects.link(ob_camera)

# ---- scene / render settings (as saved in the file)
scene.camera = ob_camera
scene.frame_start = 1; scene.frame_end = 250; scene.frame_set(1)
scene.render.engine = 'BLENDER_EEVEE_NEXT'
scene.render.resolution_percentage = 50
scene.render.dither_intensity = 0.0
scene.cycles.use_denoising = False
scene.cycles.samples = 128
scene.cycles.sampling_pattern = 'TABULATED_SOBOL'
scene.cycles.light_sampling_threshold = 0.0
scene.cycles.use_adaptive_sampling = False
scene.cycles.use_light_tree = False
scene.cycles.blur_glossy = 0.0
scene.cycles.sample_clamp_indirect = 0.0
scene.view_settings.view_transform = 'Standard'
bpy.context.view_layer.update()
